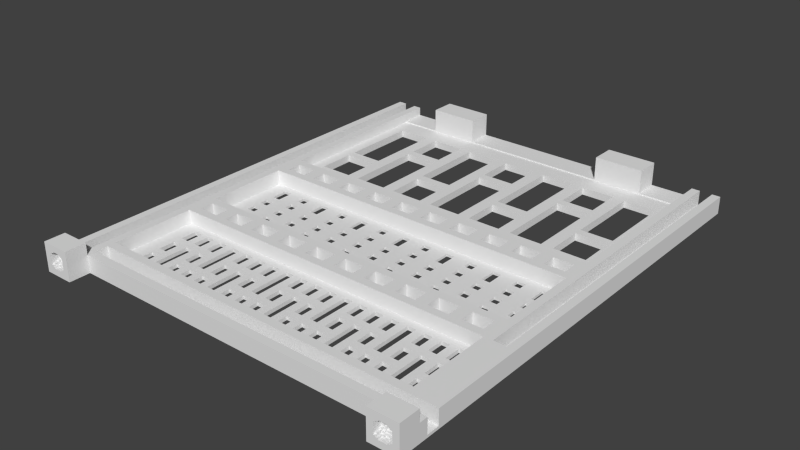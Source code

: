 # Source: back.blend  (saved by Blender 2.72.0; exported with 4.5.12 LTS)
import bpy
from mathutils import Matrix  # noqa: F401  (used for matrix-valued properties, if any)

bpy.ops.wm.read_factory_settings(use_empty=True)
scene = bpy.context.scene
scene.name = 'Scene'

# ---- collections
col_collection_1 = bpy.data.collections.new('Collection 1'); scene.collection.children.link(col_collection_1)

# ---- world
world_world = bpy.data.worlds.new('World'); scene.world = world_world
world_world.color = (0.05088, 0.05088, 0.05088)
world_world.use_sun_shadow = False
world_world.sun_shadow_jitter_overblur = 0.0
world_world.cycles.sampling_method = 'MANUAL'
world_world.cycles.sample_map_resolution = 256

# ---- meshes
me_plane = bpy.data.meshes.new('Plane')
me_plane.from_pydata([(-2.0, -6.0, 0.0), (5.0, -6.0, 0.0), (5.0, -1.0, 0.0), (-2.0, 107.0, 0.0), (5.0, 26.0, 0.0), (85.0, -1.0, 0.0), (92.0, 107.0, 0.0), (85.0, 6.0, 0.0), (5.0, 6.0, 0.0), (5.0, 33.5, 0.0), (85.0, 33.5, 0.0), (5.0, 53.5, 0.0), (85.0, 53.5, 0.0), (5.0, 61.0, 0.0), (85.0, 61.0, 0.0), (5.0, 101.0, 0.0), (85.0, 101.0, 0.0), (85.0, -6.0, 0.0), (92.0, -6.0, 0.0), (85.0, 26.0, 0.0), (0.0, 26.0, 0.6), (-2.0, 107.0, 0.6), (0.0, 107.0, 0.6), (3.0, 26.0, 0.6), (3.0, 107.0, 0.6), (5.0, 107.0, 2.1), (85.0, 107.0, 2.1), (87.0, 107.0, 0.6), (90.0, -1.0, 0.6), (90.0, 107.0, 0.6), (-2.0, 1.0, 0.6), (85.0, 1.0, 0.6), (-2.0, 4.0, 0.6), (85.0, 4.0, 0.6), (6.5, 28.0, 0.6), (11.5, 28.0, 0.6), (14.5, 28.0, 0.6), (19.5, 28.0, 0.6), (22.5, 28.0, 0.6), (27.5, 28.0, 0.6), (30.5, 28.0, 0.6), (35.5, 28.0, 0.6), (38.5, 28.0, 0.6), (43.5, 28.0, 0.6), (46.5, 28.0, 0.6), (51.5, 28.0, 0.6), (54.5, 28.0, 0.6), (59.5, 28.0, 0.6), (62.5, 28.0, 0.6), (67.5, 28.0, 0.6), (70.5, 28.0, 0.6), (75.5, 28.0, 0.6), (78.5, 28.0, 0.6), (83.5, 28.0, 0.6), (6.5, 31.5, 0.6), (11.5, 31.5, 0.6), (14.5, 31.5, 0.6), (19.5, 31.5, 0.6), (22.5, 31.5, 0.6), (27.5, 31.5, 0.6), (30.5, 31.5, 0.6), (35.5, 31.5, 0.6), (38.5, 31.5, 0.6), (43.5, 31.5, 0.6), (46.5, 31.5, 0.6), (51.5, 31.5, 0.6), (54.5, 31.5, 0.6), (59.5, 31.5, 0.6), (62.5, 31.5, 0.6), (67.5, 31.5, 0.6), (70.5, 31.5, 0.6), (75.5, 31.5, 0.6), (78.5, 31.5, 0.6), (83.5, 31.5, 0.6), (6.5, 55.5, 0.6), (11.5, 55.5, 0.6), (14.5, 55.5, 0.6), (19.5, 55.5, 0.6), (22.5, 55.5, 0.6), (27.5, 55.5, 0.6), (30.5, 55.5, 0.6), (35.5, 55.5, 0.6), (38.5, 55.5, 0.6), (43.5, 55.5, 0.6), (46.5, 55.5, 0.6), (51.5, 55.5, 0.6), (54.5, 55.5, 0.6), (59.5, 55.5, 0.6), (62.5, 55.5, 0.6), (67.5, 55.5, 0.6), (70.5, 55.5, 0.6), (75.5, 55.5, 0.6), (78.5, 55.5, 0.6), (83.5, 55.5, 0.6), (6.5, 59.0, 0.6), (11.5, 59.0, 0.6), (14.5, 59.0, 0.6), (19.5, 59.0, 0.6), (22.5, 59.0, 0.6), (27.5, 59.0, 0.6), (30.5, 59.0, 0.6), (35.5, 59.0, 0.6), (38.5, 59.0, 0.6), (43.5, 59.0, 0.6), (46.5, 59.0, 0.6), (51.5, 59.0, 0.6), (54.5, 59.0, 0.6), (59.5, 59.0, 0.6), (62.5, 59.0, 0.6), (67.5, 59.0, 0.6), (70.5, 59.0, 0.6), (75.5, 59.0, 0.6), (78.5, 59.0, 0.6), (83.5, 59.0, 0.6), (5.0, 101.0, 2.1), (85.0, 101.0, 2.1), (27.0, 107.0, 2.1), (27.0, 101.0, 2.1), (15.0, 107.0, 2.1), (15.0, 101.0, 2.1), (75.0, 107.0, 2.1), (75.0, 101.0, 2.1), (63.0, 107.0, 2.1), (63.0, 101.0, 2.1), (-2.0, -1.0, 4.2), (5.0, -1.0, 4.2), (92.0, -1.0, 4.2), (-2.348e-09, 26.0, 4.2), (-2.0, 107.0, 4.2), (-2.348e-09, 107.0, 4.2), (3.0, 26.0, 4.2), (5.0, 26.0, 4.2), (3.0, 107.0, 4.2), (5.0, 107.0, 4.2), (87.0, -1.0, 4.2), (85.0, 107.0, 4.2), (87.0, 107.0, 4.2), (90.0, -1.0, 4.2), (90.0, 107.0, 4.2), (92.0, 107.0, 4.2), (-2.0, 1.0, 4.2), (85.0, 1.0, 4.2), (-2.0, 4.0, 4.2), (85.0, 4.0, 4.2), (85.0, 6.0, 4.2), (5.0, 6.0, 4.2), (5.0, 33.5, 4.2), (85.0, 33.5, 4.2), (6.5, 28.0, 4.2), (11.5, 28.0, 4.2), (14.5, 28.0, 4.2), (19.5, 28.0, 4.2), (22.5, 28.0, 4.2), (27.5, 28.0, 4.2), (30.5, 28.0, 4.2), (35.5, 28.0, 4.2), (38.5, 28.0, 4.2), (43.5, 28.0, 4.2), (46.5, 28.0, 4.2), (51.5, 28.0, 4.2), (54.5, 28.0, 4.2), (59.5, 28.0, 4.2), (62.5, 28.0, 4.2), (67.5, 28.0, 4.2), (70.5, 28.0, 4.2), (75.5, 28.0, 4.2), (78.5, 28.0, 4.2), (83.5, 28.0, 4.2), (6.5, 31.5, 4.2), (11.5, 31.5, 4.2), (14.5, 31.5, 4.2), (19.5, 31.5, 4.2), (22.5, 31.5, 4.2), (27.5, 31.5, 4.2), (30.5, 31.5, 4.2), (35.5, 31.5, 4.2), (38.5, 31.5, 4.2), (43.5, 31.5, 4.2), (46.5, 31.5, 4.2), (51.5, 31.5, 4.2), (54.5, 31.5, 4.2), (59.5, 31.5, 4.2), (62.5, 31.5, 4.2), (67.5, 31.5, 4.2), (70.5, 31.5, 4.2), (75.5, 31.5, 4.2), (78.5, 31.5, 4.2), (83.5, 31.5, 4.2), (5.0, 53.5, 4.2), (85.0, 53.5, 4.2), (5.0, 61.0, 4.2), (85.0, 61.0, 4.2), (6.5, 55.5, 4.2), (11.5, 55.5, 4.2), (14.5, 55.5, 4.2), (19.5, 55.5, 4.2), (22.5, 55.5, 4.2), (27.5, 55.5, 4.2), (30.5, 55.5, 4.2), (35.5, 55.5, 4.2), (38.5, 55.5, 4.2), (43.5, 55.5, 4.2), (46.5, 55.5, 4.2), (51.5, 55.5, 4.2), (54.5, 55.5, 4.2), (59.5, 55.5, 4.2), (62.5, 55.5, 4.2), (67.5, 55.5, 4.2), (70.5, 55.5, 4.2), (75.5, 55.5, 4.2), (78.5, 55.5, 4.2), (83.5, 55.5, 4.2), (6.5, 59.0, 4.2), (11.5, 59.0, 4.2), (14.5, 59.0, 4.2), (19.5, 59.0, 4.2), (22.5, 59.0, 4.2), (27.5, 59.0, 4.2), (30.5, 59.0, 4.2), (35.5, 59.0, 4.2), (38.5, 59.0, 4.2), (43.5, 59.0, 4.2), (46.5, 59.0, 4.2), (51.5, 59.0, 4.2), (54.5, 59.0, 4.2), (59.5, 59.0, 4.2), (62.5, 59.0, 4.2), (67.5, 59.0, 4.2), (70.5, 59.0, 4.2), (75.5, 59.0, 4.2), (78.5, 59.0, 4.2), (83.5, 59.0, 4.2), (85.0, 26.0, 4.2), (-2.0, -6.0, 7.0), (5.0, -6.0, 7.0), (-2.0, -1.0, 7.0), (5.0, -1.0, 7.0), (92.0, -1.0, 7.0), (92.0, -6.0, 7.0), (17.0, 107.0, 2.7), (17.0, 102.0, 2.7), (20.0, 107.0, 2.7), (20.0, 102.0, 2.7), (22.0, 107.0, 2.7), (22.0, 102.0, 2.7), (25.0, 107.0, 2.7), (25.0, 102.0, 2.7), (65.0, 107.0, 2.7), (65.0, 102.0, 2.7), (68.0, 107.0, 2.7), (68.0, 102.0, 2.7), (70.0, 107.0, 2.7), (70.0, 102.0, 2.7), (73.0, 107.0, 2.7), (73.0, 102.0, 2.7), (17.0, 107.0, 5.7), (17.0, 102.0, 5.7), (20.0, 107.0, 5.7), (20.0, 102.0, 5.7), (22.0, 107.0, 5.7), (22.0, 102.0, 5.7), (25.0, 107.0, 5.7), (25.0, 102.0, 5.7), (65.0, 107.0, 5.7), (65.0, 102.0, 5.7), (68.0, 107.0, 5.7), (68.0, 102.0, 5.7), (70.0, 107.0, 5.7), (70.0, 102.0, 5.7), (73.0, 107.0, 5.7), (73.0, 102.0, 5.7), (27.0, 107.0, 7.8), (27.0, 101.0, 7.8), (15.0, 107.0, 7.8), (15.0, 101.0, 7.8), (75.0, 107.0, 7.8), (75.0, 101.0, 7.8), (63.0, 107.0, 7.8), (63.0, 101.0, 7.8), (87.0, -1.0, 0.6), (85.0, -1.0, 4.2), (85.0, -1.0, 7.0), (85.0, -6.0, 7.0), (90.0, -6.0, 1.826), (87.0, -6.0, 1.826), (90.5, -6.0, 2.13), (90.0, -6.0, 2.13), (87.0, -6.0, 2.13), (86.5, -6.0, 2.13), (90.5, -6.0, 4.87), (90.0, -6.0, 4.87), (87.0, -6.0, 4.87), (86.5, -6.0, 4.87), (90.0, -6.0, 5.174), (87.0, -6.0, 5.174), (89.5, -5.0, 1.522), (89.0, -5.0, 1.522), (88.0, -5.0, 1.522), (87.5, -5.0, 1.522), (89.5, -5.0, 1.826), (89.0, -5.0, 1.826), (88.0, -5.0, 1.826), (87.5, -5.0, 1.826), (90.5, -5.5, 2.13), (90.0, -5.5, 2.13), (87.0, -5.5, 2.13), (86.5, -5.5, 2.13), (90.5, -5.5, 2.435), (90.0, -5.5, 2.435), (87.0, -5.5, 2.435), (86.5, -5.5, 2.435), (90.5, -4.5, 2.739), (87.0, -5.5, 4.565), (86.5, -5.5, 4.565), (87.0, -5.5, 4.87), (86.5, -5.5, 4.87), (89.5, -5.0, 5.174), (89.0, -5.0, 5.174), (88.0, -5.0, 5.174), (87.5, -5.0, 5.174), (89.5, -5.0, 5.478), (89.0, -5.0, 5.478), (88.0, -5.0, 5.478), (87.5, -5.0, 5.478), (89.5, -3.0, 2.739), (87.5, -3.0, 2.739), (89.5, -3.0, 4.261), (87.5, -3.0, 4.261), (89.5, -3.5, 2.13), (87.5, -3.5, 2.13), (90.0, -3.5, 2.739), (89.5, -3.5, 2.739), (87.5, -3.5, 2.739), (87.0, -3.5, 2.739), (90.0, -3.5, 4.261), (89.5, -3.5, 4.261), (87.5, -3.5, 4.261), (87.0, -3.5, 4.261), (89.5, -3.5, 4.87), (87.5, -3.5, 4.87), (89.5, -4.0, 1.826), (87.5, -4.0, 1.826), (90.0, -4.0, 2.13), (89.5, -4.0, 2.13), (87.5, -4.0, 2.13), (87.0, -4.0, 2.13), (90.5, -4.0, 2.739), (90.0, -4.0, 2.739), (89.5, -4.0, 2.739), (87.5, -4.0, 2.739), (87.0, -4.0, 2.739), (86.5, -4.0, 2.739), (90.5, -4.0, 4.261), (90.0, -4.0, 4.261), (89.5, -4.0, 4.261), (87.5, -4.0, 4.261), (87.0, -4.0, 4.261), (86.5, -4.0, 4.261), (90.0, -4.0, 4.87), (89.5, -4.0, 4.87), (87.5, -4.0, 4.87), (87.0, -4.0, 4.87), (89.5, -4.0, 5.174), (87.5, -4.0, 5.174), (90.5, -4.5, 4.261), (90.5, -5.5, 4.565), (90.0, -5.5, 4.565), (90.5, -5.5, 4.87), (90.0, -5.5, 4.87), (90.0, -4.5, 1.826), (89.5, -4.5, 1.826), (87.5, -4.5, 1.826), (87.0, -4.5, 1.826), (90.0, -4.5, 2.13), (89.5, -4.5, 2.13), (87.5, -4.5, 2.13), (87.0, -4.5, 2.13), (90.5, -4.5, 2.435), (90.0, -4.5, 2.435), (87.0, -4.5, 2.435), (86.5, -4.5, 2.435), (90.0, -4.5, 2.739), (87.0, -4.5, 2.739), (86.5, -4.5, 2.739), (87.0, -4.5, 4.261), (86.5, -4.5, 4.261), (87.0, -4.5, 4.565), (86.5, -4.5, 4.565), (90.0, -4.5, 4.87), (89.5, -4.5, 4.87), (87.5, -4.5, 4.87), (87.0, -4.5, 4.87), (90.0, -4.5, 5.174), (89.5, -4.5, 5.174), (87.5, -4.5, 5.174), (87.0, -4.5, 5.174), (90.0, -4.5, 4.261), (90.5, -4.5, 4.565), (90.0, -4.5, 4.565), (89.0, -4.5, 1.522), (88.0, -4.5, 1.522), (89.0, -4.5, 1.826), (88.0, -4.5, 1.826), (89.0, -4.5, 5.174), (88.0, -4.5, 5.174), (89.0, -4.5, 5.478), (88.0, -4.5, 5.478), (89.5, -6.0, 1.522), (87.5, -6.0, 1.522), (89.5, -6.0, 1.826), (87.5, -6.0, 1.826), (89.5, -6.0, 5.174), (87.5, -6.0, 5.174), (89.5, -6.0, 5.478), (87.5, -6.0, 5.478), (3.0, -6.0, 1.826), (0.0, -6.0, 1.826), (3.5, -6.0, 2.13), (3.0, -6.0, 2.13), (0.0, -6.0, 2.13), (-0.5, -6.0, 2.13), (3.5, -6.0, 4.87), (3.0, -6.0, 4.87), (0.0, -6.0, 4.87), (-0.5, -6.0, 4.87), (3.0, -6.0, 5.174), (0.0, -6.0, 5.174), (2.5, -5.0, 1.522), (2.0, -5.0, 1.522), (1.0, -5.0, 1.522), (0.5, -5.0, 1.522), (2.5, -5.0, 1.826), (2.0, -5.0, 1.826), (1.0, -5.0, 1.826), (0.5, -5.0, 1.826), (3.5, -5.5, 2.13), (3.0, -5.5, 2.13), (0.0, -5.5, 2.13), (-0.5, -5.5, 2.13), (3.5, -5.5, 2.435), (3.0, -5.5, 2.435), (0.0, -5.5, 2.435), (-0.5, -5.5, 2.435), (3.5, -4.5, 2.739), (0.0, -5.5, 4.565), (-0.5, -5.5, 4.565), (0.0, -5.5, 4.87), (-0.5, -5.5, 4.87), (2.5, -5.0, 5.174), (2.0, -5.0, 5.174), (1.0, -5.0, 5.174), (0.5, -5.0, 5.174), (2.5, -5.0, 5.478), (2.0, -5.0, 5.478), (1.0, -5.0, 5.478), (0.5, -5.0, 5.478), (2.5, -3.0, 2.739), (0.5, -3.0, 2.739), (2.5, -3.0, 4.261), (0.5, -3.0, 4.261), (2.5, -3.5, 2.13), (0.5, -3.5, 2.13), (3.0, -3.5, 2.739), (2.5, -3.5, 2.739), (0.5, -3.5, 2.739), (0.0, -3.5, 2.739), (3.0, -3.5, 4.261), (2.5, -3.5, 4.261), (0.5, -3.5, 4.261), (0.0, -3.5, 4.261), (2.5, -3.5, 4.87), (0.5, -3.5, 4.87), (2.5, -4.0, 1.826), (0.5, -4.0, 1.826), (3.0, -4.0, 2.13), (2.5, -4.0, 2.13), (0.5, -4.0, 2.13), (0.0, -4.0, 2.13), (3.5, -4.0, 2.739), (3.0, -4.0, 2.739), (2.5, -4.0, 2.739), (0.5, -4.0, 2.739), (0.0, -4.0, 2.739), (-0.5, -4.0, 2.739), (3.5, -4.0, 4.261), (3.0, -4.0, 4.261), (2.5, -4.0, 4.261), (0.5, -4.0, 4.261), (0.0, -4.0, 4.261), (-0.5, -4.0, 4.261), (3.0, -4.0, 4.87), (2.5, -4.0, 4.87), (0.5, -4.0, 4.87), (0.0, -4.0, 4.87), (2.5, -4.0, 5.174), (0.5, -4.0, 5.174), (3.5, -4.5, 4.261), (3.5, -5.5, 4.565), (3.0, -5.5, 4.565), (3.5, -5.5, 4.87), (3.0, -5.5, 4.87), (3.0, -4.5, 1.826), (2.5, -4.5, 1.826), (0.5, -4.5, 1.826), (0.0, -4.5, 1.826), (3.0, -4.5, 2.13), (2.5, -4.5, 2.13), (0.5, -4.5, 2.13), (0.0, -4.5, 2.13), (3.5, -4.5, 2.435), (3.0, -4.5, 2.435), (0.0, -4.5, 2.435), (-0.5, -4.5, 2.435), (3.0, -4.5, 2.739), (0.0, -4.5, 2.739), (-0.5, -4.5, 2.739), (0.0, -4.5, 4.261), (-0.5, -4.5, 4.261), (0.0, -4.5, 4.565), (-0.5, -4.5, 4.565), (3.0, -4.5, 4.87), (2.5, -4.5, 4.87), (0.5, -4.5, 4.87), (0.0, -4.5, 4.87), (3.0, -4.5, 5.174), (2.5, -4.5, 5.174), (0.5, -4.5, 5.174), (0.0, -4.5, 5.174), (3.0, -4.5, 4.261), (3.5, -4.5, 4.565), (3.0, -4.5, 4.565), (2.0, -4.5, 1.522), (1.0, -4.5, 1.522), (2.0, -4.5, 1.826), (1.0, -4.5, 1.826), (2.0, -4.5, 5.174), (1.0, -4.5, 5.174), (2.0, -4.5, 5.478), (1.0, -4.5, 5.478), (2.5, -6.0, 1.522), (0.5, -6.0, 1.522), (2.5, -6.0, 1.826), (0.5, -6.0, 1.826), (2.5, -6.0, 5.174), (0.5, -6.0, 5.174), (2.5, -6.0, 5.478), (0.5, -6.0, 5.478), (15.0, 43.5, 0.0), (25.0, 43.5, 0.0), (45.0, 43.5, 0.0), (55.0, 43.5, 0.0), (75.0, 43.5, 0.0), (65.0, 16.0, 0.0), (55.0, 16.0, 0.0), (5.0, 66.0, 0.0), (85.0, 66.0, 0.0), (5.0, 96.0, 0.0), (85.0, 96.0, 0.0), (8.0, 66.0, 0.0), (82.0, 66.0, 0.0), (74.0, 66.0, 0.0), (71.0, 66.0, 0.0), (63.0, 66.0, 0.0), (60.0, 66.0, 0.0), (52.0, 66.0, 0.0), (49.0, 66.0, 0.0), (41.0, 66.0, 0.0), (38.0, 66.0, 0.0), (30.0, 66.0, 0.0), (27.0, 66.0, 0.0), (19.0, 66.0, 0.0), (16.0, 66.0, 0.0), (8.0, 96.0, 0.0), (82.0, 96.0, 0.0), (74.0, 96.0, 0.0), (71.0, 96.0, 0.0), (63.0, 96.0, 0.0), (60.0, 96.0, 0.0), (52.0, 96.0, 0.0), (49.0, 96.0, 0.0), (41.0, 96.0, 0.0), (38.0, 96.0, 0.0), (30.0, 96.0, 0.0), (27.0, 96.0, 0.0), (19.0, 96.0, 0.0), (16.0, 96.0, 0.0), (82.0, 75.0, 0.0), (74.0, 75.0, 0.0), (71.0, 87.0, 0.0), (60.0, 75.0, 0.0), (63.0, 87.0, 0.0), (52.0, 75.0, 0.0), (49.0, 87.0, 0.0), (38.0, 75.0, 0.0), (41.0, 87.0, 0.0), (30.0, 75.0, 0.0), (27.0, 87.0, 0.0), (16.0, 75.0, 0.0), (19.0, 87.0, 0.0), (8.0, 77.0, 0.0), (82.0, 77.0, 0.0), (74.0, 77.0, 0.0), (71.0, 85.0, 0.0), (60.0, 77.0, 0.0), (63.0, 85.0, 0.0), (52.0, 77.0, 0.0), (49.0, 85.0, 0.0), (38.0, 77.0, 0.0), (41.0, 85.0, 0.0), (30.0, 77.0, 0.0), (27.0, 85.0, 0.0), (16.0, 77.0, 0.0), (19.0, 85.0, 0.0), (8.0, 75.0, 0.0), (15.0, 45.5, 0.0), (15.0, 47.5, 0.0), (15.0, 49.5, 0.0), (15.0, 51.5, 0.0), (25.0, 45.5, 0.0), (25.0, 47.5, 0.0), (25.0, 49.5, 0.0), (25.0, 51.5, 0.0), (45.0, 45.5, 0.0), (45.0, 47.5, 0.0), (45.0, 51.5, 0.0), (55.0, 45.5, 0.0), (55.0, 47.5, 0.0), (55.0, 49.5, 0.0), (55.0, 51.5, 0.0), (75.0, 45.5, 0.0), (75.0, 47.5, 0.0), (75.0, 49.5, 0.0), (75.0, 51.5, 0.0), (75.0, 35.5, 0.0), (75.0, 39.5, 0.0), (75.0, 41.5, 0.0), (55.0, 35.5, 0.0), (55.0, 37.5, 0.0), (55.0, 39.5, 0.0), (55.0, 41.5, 0.0), (45.0, 35.5, 0.0), (45.0, 37.5, 0.0), (45.0, 39.5, 0.0), (45.0, 41.5, 0.0), (25.0, 35.5, 0.0), (25.0, 39.5, 0.0), (25.0, 41.5, 0.0), (15.0, 35.5, 0.0), (15.0, 39.5, 0.0), (15.0, 41.5, 0.0), (85.0, 47.5, 0.0), (79.0, 43.5, 0.0), (81.0, 43.5, 0.0), (7.0, 43.5, 0.0), (9.0, 43.5, 0.0), (13.0, 43.5, 0.0), (19.0, 43.5, 0.0), (21.0, 43.5, 0.0), (27.0, 43.5, 0.0), (31.0, 43.5, 0.0), (33.0, 43.5, 0.0), (37.0, 43.5, 0.0), (39.0, 43.5, 0.0), (43.0, 43.5, 0.0), (49.0, 43.5, 0.0), (51.0, 43.5, 0.0), (57.0, 43.5, 0.0), (61.0, 43.5, 0.0), (63.0, 43.5, 0.0), (67.0, 43.5, 0.0), (69.0, 43.5, 0.0), (73.0, 43.5, 0.0), (79.0, 41.5, 0.0), (81.0, 41.5, 0.0), (79.0, 39.5, 0.0), (81.0, 39.5, 0.0), (79.0, 37.5, 0.0), (81.0, 37.5, 0.0), (79.0, 35.5, 0.0), (81.0, 35.5, 0.0), (49.0, 51.5, 0.0), (51.0, 51.5, 0.0), (49.0, 49.5, 0.0), (51.0, 49.5, 0.0), (49.0, 47.5, 0.0), (51.0, 47.5, 0.0), (49.0, 45.5, 0.0), (51.0, 45.5, 0.0), (79.0, 51.5, 0.0), (81.0, 51.5, 0.0), (81.0, 49.5, 0.0), (79.0, 47.5, 0.0), (81.0, 47.5, 0.0), (79.0, 45.5, 0.0), (81.0, 45.5, 0.0), (7.0, 41.5, 0.0), (9.0, 41.5, 0.0), (13.0, 41.5, 0.0), (7.0, 39.5, 0.0), (9.0, 39.5, 0.0), (13.0, 39.5, 0.0), (7.0, 37.5, 0.0), (9.0, 37.5, 0.0), (7.0, 35.5, 0.0), (9.0, 35.5, 0.0), (13.0, 35.5, 0.0), (19.0, 41.5, 0.0), (21.0, 41.5, 0.0), (19.0, 39.5, 0.0), (21.0, 39.5, 0.0), (19.0, 37.5, 0.0), (21.0, 37.5, 0.0), (19.0, 35.5, 0.0), (21.0, 35.5, 0.0), (27.0, 41.5, 0.0), (31.0, 41.5, 0.0), (33.0, 41.5, 0.0), (27.0, 39.5, 0.0), (31.0, 39.5, 0.0), (33.0, 39.5, 0.0), (27.0, 37.5, 0.0), (31.0, 37.5, 0.0), (33.0, 37.5, 0.0), (27.0, 35.5, 0.0), (31.0, 35.5, 0.0), (33.0, 35.5, 0.0), (37.0, 41.5, 0.0), (39.0, 41.5, 0.0), (43.0, 41.5, 0.0), (37.0, 39.5, 0.0), (39.0, 39.5, 0.0), (43.0, 39.5, 0.0), (43.0, 37.5, 0.0), (37.0, 35.5, 0.0), (39.0, 35.5, 0.0), (43.0, 35.5, 0.0), (49.0, 41.5, 0.0), (51.0, 41.5, 0.0), (49.0, 39.5, 0.0), (51.0, 39.5, 0.0), (49.0, 37.5, 0.0), (49.0, 35.5, 0.0), (51.0, 35.5, 0.0), (57.0, 41.5, 0.0), (61.0, 41.5, 0.0), (63.0, 41.5, 0.0), (57.0, 39.5, 0.0), (61.0, 39.5, 0.0), (63.0, 39.5, 0.0), (57.0, 37.5, 0.0), (57.0, 35.5, 0.0), (61.0, 35.5, 0.0), (63.0, 35.5, 0.0), (67.0, 41.5, 0.0), (69.0, 41.5, 0.0), (73.0, 41.5, 0.0), (67.0, 39.5, 0.0), (69.0, 39.5, 0.0), (73.0, 39.5, 0.0), (67.0, 37.5, 0.0), (69.0, 37.5, 0.0), (67.0, 35.5, 0.0), (69.0, 35.5, 0.0), (73.0, 35.5, 0.0), (67.0, 51.5, 0.0), (69.0, 51.5, 0.0), (73.0, 51.5, 0.0), (67.0, 49.5, 0.0), (73.0, 49.5, 0.0), (67.0, 47.5, 0.0), (69.0, 47.5, 0.0), (73.0, 47.5, 0.0), (67.0, 45.5, 0.0), (69.0, 45.5, 0.0), (73.0, 45.5, 0.0), (57.0, 51.5, 0.0), (61.0, 51.5, 0.0), (63.0, 51.5, 0.0), (61.0, 49.5, 0.0), (63.0, 49.5, 0.0), (57.0, 47.5, 0.0), (61.0, 47.5, 0.0), (63.0, 47.5, 0.0), (57.0, 45.5, 0.0), (61.0, 45.5, 0.0), (63.0, 45.5, 0.0), (37.0, 51.5, 0.0), (39.0, 51.5, 0.0), (43.0, 51.5, 0.0), (37.0, 49.5, 0.0), (39.0, 49.5, 0.0), (37.0, 47.5, 0.0), (39.0, 47.5, 0.0), (43.0, 47.5, 0.0), (37.0, 45.5, 0.0), (39.0, 45.5, 0.0), (43.0, 45.5, 0.0), (27.0, 51.5, 0.0), (31.0, 51.5, 0.0), (33.0, 51.5, 0.0), (27.0, 49.5, 0.0), (33.0, 49.5, 0.0), (27.0, 47.5, 0.0), (31.0, 47.5, 0.0), (33.0, 47.5, 0.0), (27.0, 45.5, 0.0), (31.0, 45.5, 0.0), (33.0, 45.5, 0.0), (19.0, 51.5, 0.0), (21.0, 51.5, 0.0), (19.0, 47.5, 0.0), (21.0, 47.5, 0.0), (19.0, 45.5, 0.0), (21.0, 45.5, 0.0), (7.0, 51.5, 0.0), (9.0, 51.5, 0.0), (13.0, 51.5, 0.0), (9.0, 49.5, 0.0), (13.0, 49.5, 0.0), (7.0, 47.5, 0.0), (9.0, 47.5, 0.0), (13.0, 47.5, 0.0), (7.0, 45.5, 0.0), (9.0, 45.5, 0.0), (13.0, 45.5, 0.0), (5.0, 8.0, 0.0), (85.0, 20.0, 0.0), (79.0, 6.0, 0.0), (7.0, 26.0, 0.0), (75.0, 8.0, 0.0), (65.0, 14.0, 0.0), (65.0, 12.0, 0.0), (65.0, 8.0, 0.0), (55.0, 14.0, 0.0), (55.0, 12.0, 0.0), (55.0, 8.0, 0.0), (45.0, 8.0, 0.0), (35.0, 14.0, 0.0), (35.0, 12.0, 0.0), (35.0, 8.0, 0.0), (25.0, 14.0, 0.0), (25.0, 12.0, 0.0), (25.0, 8.0, 0.0), (15.0, 14.0, 0.0), (15.0, 12.0, 0.0), (15.0, 8.0, 0.0), (55.0, 24.0, 0.0), (55.0, 22.0, 0.0), (55.0, 20.0, 0.0), (55.0, 18.0, 0.0), (65.0, 24.0, 0.0), (65.0, 22.0, 0.0), (65.0, 20.0, 0.0), (65.0, 18.0, 0.0), (75.0, 24.0, 0.0), (75.0, 22.0, 0.0), (75.0, 20.0, 0.0), (75.0, 18.0, 0.0), (5.0, 18.0, 0.0), (45.0, 24.0, 0.0), (45.0, 22.0, 0.0), (45.0, 20.0, 0.0), (45.0, 18.0, 0.0), (35.0, 24.0, 0.0), (25.0, 24.0, 0.0), (25.0, 20.0, 0.0), (25.0, 18.0, 0.0), (15.0, 24.0, 0.0), (15.0, 22.0, 0.0), (15.0, 20.0, 0.0), (15.0, 18.0, 0.0), (79.0, 16.0, 0.0), (77.0, 16.0, 0.0), (71.0, 16.0, 0.0), (69.0, 16.0, 0.0), (67.0, 16.0, 0.0), (53.0, 16.0, 0.0), (13.0, 18.0, 0.0), (11.0, 18.0, 0.0), (9.0, 18.0, 0.0), (7.0, 18.0, 0.0), (13.0, 20.0, 0.0), (11.0, 20.0, 0.0), (9.0, 20.0, 0.0), (7.0, 20.0, 0.0), (13.0, 22.0, 0.0), (13.0, 24.0, 0.0), (11.0, 24.0, 0.0), (9.0, 24.0, 0.0), (7.0, 24.0, 0.0), (81.0, 18.0, 0.0), (79.0, 18.0, 0.0), (77.0, 18.0, 0.0), (81.0, 20.0, 0.0), (79.0, 20.0, 0.0), (77.0, 20.0, 0.0), (81.0, 24.0, 0.0), (79.0, 24.0, 0.0), (77.0, 24.0, 0.0), (73.0, 18.0, 0.0), (71.0, 18.0, 0.0), (69.0, 18.0, 0.0), (73.0, 20.0, 0.0), (71.0, 20.0, 0.0), (73.0, 22.0, 0.0), (71.0, 22.0, 0.0), (69.0, 22.0, 0.0), (67.0, 22.0, 0.0), (73.0, 24.0, 0.0), (71.0, 24.0, 0.0), (69.0, 24.0, 0.0), (67.0, 24.0, 0.0), (63.0, 18.0, 0.0), (61.0, 18.0, 0.0), (59.0, 18.0, 0.0), (57.0, 18.0, 0.0), (63.0, 20.0, 0.0), (61.0, 20.0, 0.0), (59.0, 20.0, 0.0), (57.0, 20.0, 0.0), (59.0, 22.0, 0.0), (57.0, 22.0, 0.0), (63.0, 24.0, 0.0), (61.0, 24.0, 0.0), (59.0, 24.0, 0.0), (57.0, 24.0, 0.0), (49.0, 18.0, 0.0), (47.0, 18.0, 0.0), (49.0, 20.0, 0.0), (47.0, 20.0, 0.0), (53.0, 22.0, 0.0), (47.0, 22.0, 0.0), (53.0, 24.0, 0.0), (51.0, 24.0, 0.0), (49.0, 24.0, 0.0), (47.0, 24.0, 0.0), (43.0, 18.0, 0.0), (41.0, 18.0, 0.0), (39.0, 18.0, 0.0), (43.0, 20.0, 0.0), (41.0, 20.0, 0.0), (39.0, 20.0, 0.0), (37.0, 20.0, 0.0), (43.0, 24.0, 0.0), (41.0, 24.0, 0.0), (39.0, 24.0, 0.0), (37.0, 24.0, 0.0), (33.0, 18.0, 0.0), (31.0, 18.0, 0.0), (29.0, 18.0, 0.0), (27.0, 18.0, 0.0), (33.0, 20.0, 0.0), (31.0, 20.0, 0.0), (29.0, 20.0, 0.0), (27.0, 20.0, 0.0), (31.0, 22.0, 0.0), (29.0, 22.0, 0.0), (33.0, 24.0, 0.0), (31.0, 24.0, 0.0), (29.0, 24.0, 0.0), (27.0, 24.0, 0.0), (23.0, 18.0, 0.0), (19.0, 18.0, 0.0), (17.0, 18.0, 0.0), (23.0, 20.0, 0.0), (17.0, 20.0, 0.0), (23.0, 24.0, 0.0), (21.0, 24.0, 0.0), (19.0, 24.0, 0.0), (17.0, 24.0, 0.0), (43.0, 8.0, 0.0), (41.0, 8.0, 0.0), (39.0, 8.0, 0.0), (37.0, 8.0, 0.0), (41.0, 12.0, 0.0), (39.0, 12.0, 0.0), (37.0, 12.0, 0.0), (41.0, 14.0, 0.0), (39.0, 14.0, 0.0), (37.0, 14.0, 0.0), (53.0, 8.0, 0.0), (51.0, 8.0, 0.0), (49.0, 8.0, 0.0), (47.0, 8.0, 0.0), (53.0, 12.0, 0.0), (51.0, 12.0, 0.0), (49.0, 12.0, 0.0), (47.0, 12.0, 0.0), (53.0, 14.0, 0.0), (51.0, 14.0, 0.0), (49.0, 14.0, 0.0), (47.0, 14.0, 0.0), (63.0, 8.0, 0.0), (61.0, 8.0, 0.0), (59.0, 8.0, 0.0), (57.0, 8.0, 0.0), (63.0, 10.0, 0.0), (61.0, 10.0, 0.0), (63.0, 12.0, 0.0), (57.0, 12.0, 0.0), (63.0, 14.0, 0.0), (57.0, 14.0, 0.0), (73.0, 8.0, 0.0), (71.0, 8.0, 0.0), (69.0, 8.0, 0.0), (67.0, 8.0, 0.0), (73.0, 12.0, 0.0), (71.0, 12.0, 0.0), (69.0, 12.0, 0.0), (67.0, 12.0, 0.0), (73.0, 14.0, 0.0), (71.0, 14.0, 0.0), (69.0, 14.0, 0.0), (67.0, 14.0, 0.0), (81.0, 8.0, 0.0), (79.0, 8.0, 0.0), (77.0, 8.0, 0.0), (81.0, 12.0, 0.0), (79.0, 12.0, 0.0), (81.0, 14.0, 0.0), (79.0, 14.0, 0.0), (13.0, 8.0, 0.0), (11.0, 8.0, 0.0), (9.0, 8.0, 0.0), (7.0, 8.0, 0.0), (9.0, 12.0, 0.0), (7.0, 12.0, 0.0), (9.0, 14.0, 0.0), (7.0, 14.0, 0.0), (33.0, 8.0, 0.0), (31.0, 8.0, 0.0), (29.0, 8.0, 0.0), (27.0, 8.0, 0.0), (33.0, 12.0, 0.0), (31.0, 12.0, 0.0), (33.0, 14.0, 0.0), (31.0, 14.0, 0.0), (23.0, 8.0, 0.0), (21.0, 8.0, 0.0), (19.0, 8.0, 0.0), (17.0, 8.0, 0.0), (19.0, 10.0, 0.0), (17.0, 10.0, 0.0), (23.0, 12.0, 0.0), (21.0, 12.0, 0.0), (19.0, 12.0, 0.0), (17.0, 12.0, 0.0), (23.0, 14.0, 0.0), (21.0, 14.0, 0.0), (19.0, 14.0, 0.0), (17.0, 14.0, 0.0), (5.0, 26.0, 0.9), (85.0, 6.0, 0.9), (5.0, 6.0, 0.9), (85.0, 26.0, 0.9), (45.0, 26.0, 0.9), (55.0, 26.0, 0.9), (65.0, 16.0, 0.9), (55.0, 16.0, 0.9), (5.0, 8.0, 0.9), (85.0, 20.0, 0.9), (79.0, 6.0, 0.9), (7.0, 26.0, 0.9), (37.0, 26.0, 0.9), (51.0, 26.0, 0.9), (73.0, 26.0, 0.9), (75.0, 8.0, 0.9), (65.0, 14.0, 0.9), (65.0, 12.0, 0.9), (65.0, 8.0, 0.9), (55.0, 14.0, 0.9), (55.0, 12.0, 0.9), (55.0, 8.0, 0.9), (45.0, 8.0, 0.9), (35.0, 14.0, 0.9), (35.0, 12.0, 0.9), (35.0, 8.0, 0.9), (25.0, 14.0, 0.9), (25.0, 12.0, 0.9), (25.0, 8.0, 0.9), (15.0, 14.0, 0.9), (15.0, 12.0, 0.9), (15.0, 8.0, 0.9), (55.0, 24.0, 0.9), (55.0, 22.0, 0.9), (55.0, 20.0, 0.9), (55.0, 18.0, 0.9), (65.0, 24.0, 0.9), (65.0, 22.0, 0.9), (65.0, 20.0, 0.9), (65.0, 18.0, 0.9), (75.0, 24.0, 0.9), (75.0, 22.0, 0.9), (75.0, 20.0, 0.9), (75.0, 18.0, 0.9), (5.0, 18.0, 0.9), (45.0, 24.0, 0.9), (45.0, 22.0, 0.9), (45.0, 20.0, 0.9), (45.0, 18.0, 0.9), (35.0, 24.0, 0.9), (25.0, 24.0, 0.9), (25.0, 20.0, 0.9), (25.0, 18.0, 0.9), (15.0, 24.0, 0.9), (15.0, 22.0, 0.9), (15.0, 20.0, 0.9), (15.0, 18.0, 0.9), (79.0, 16.0, 0.9), (77.0, 16.0, 0.9), (71.0, 16.0, 0.9), (69.0, 16.0, 0.9), (67.0, 16.0, 0.9), (53.0, 16.0, 0.9), (13.0, 18.0, 0.9), (11.0, 18.0, 0.9), (9.0, 18.0, 0.9), (7.0, 18.0, 0.9), (13.0, 20.0, 0.9), (11.0, 20.0, 0.9), (9.0, 20.0, 0.9), (7.0, 20.0, 0.9), (13.0, 22.0, 0.9), (13.0, 24.0, 0.9), (11.0, 24.0, 0.9), (9.0, 24.0, 0.9), (7.0, 24.0, 0.9), (81.0, 18.0, 0.9), (79.0, 18.0, 0.9), (77.0, 18.0, 0.9), (81.0, 20.0, 0.9), (79.0, 20.0, 0.9), (77.0, 20.0, 0.9), (81.0, 24.0, 0.9), (79.0, 24.0, 0.9), (77.0, 24.0, 0.9), (73.0, 18.0, 0.9), (71.0, 18.0, 0.9), (69.0, 18.0, 0.9), (73.0, 20.0, 0.9), (71.0, 20.0, 0.9), (73.0, 22.0, 0.9), (71.0, 22.0, 0.9), (69.0, 22.0, 0.9), (67.0, 22.0, 0.9), (73.0, 24.0, 0.9), (71.0, 24.0, 0.9), (69.0, 24.0, 0.9), (67.0, 24.0, 0.9), (63.0, 18.0, 0.9), (61.0, 18.0, 0.9), (59.0, 18.0, 0.9), (57.0, 18.0, 0.9), (63.0, 20.0, 0.9), (61.0, 20.0, 0.9), (59.0, 20.0, 0.9), (57.0, 20.0, 0.9), (59.0, 22.0, 0.9), (57.0, 22.0, 0.9), (63.0, 24.0, 0.9), (61.0, 24.0, 0.9), (59.0, 24.0, 0.9), (57.0, 24.0, 0.9), (49.0, 18.0, 0.9), (47.0, 18.0, 0.9), (49.0, 20.0, 0.9), (47.0, 20.0, 0.9), (53.0, 22.0, 0.9), (47.0, 22.0, 0.9), (53.0, 24.0, 0.9), (51.0, 24.0, 0.9), (49.0, 24.0, 0.9), (47.0, 24.0, 0.9), (43.0, 18.0, 0.9), (41.0, 18.0, 0.9), (39.0, 18.0, 0.9), (43.0, 20.0, 0.9), (41.0, 20.0, 0.9), (39.0, 20.0, 0.9), (37.0, 20.0, 0.9), (43.0, 24.0, 0.9), (41.0, 24.0, 0.9), (39.0, 24.0, 0.9), (37.0, 24.0, 0.9), (33.0, 18.0, 0.9), (31.0, 18.0, 0.9), (29.0, 18.0, 0.9), (27.0, 18.0, 0.9), (33.0, 20.0, 0.9), (31.0, 20.0, 0.9), (29.0, 20.0, 0.9), (27.0, 20.0, 0.9), (31.0, 22.0, 0.9), (29.0, 22.0, 0.9), (33.0, 24.0, 0.9), (31.0, 24.0, 0.9), (29.0, 24.0, 0.9), (27.0, 24.0, 0.9), (23.0, 18.0, 0.9), (19.0, 18.0, 0.9), (17.0, 18.0, 0.9), (23.0, 20.0, 0.9), (17.0, 20.0, 0.9), (23.0, 24.0, 0.9), (21.0, 24.0, 0.9), (19.0, 24.0, 0.9), (17.0, 24.0, 0.9), (43.0, 8.0, 0.9), (41.0, 8.0, 0.9), (39.0, 8.0, 0.9), (37.0, 8.0, 0.9), (41.0, 12.0, 0.9), (39.0, 12.0, 0.9), (37.0, 12.0, 0.9), (41.0, 14.0, 0.9), (39.0, 14.0, 0.9), (37.0, 14.0, 0.9), (53.0, 8.0, 0.9), (51.0, 8.0, 0.9), (49.0, 8.0, 0.9), (47.0, 8.0, 0.9), (53.0, 12.0, 0.9), (51.0, 12.0, 0.9), (49.0, 12.0, 0.9), (47.0, 12.0, 0.9), (53.0, 14.0, 0.9), (51.0, 14.0, 0.9), (49.0, 14.0, 0.9), (47.0, 14.0, 0.9), (63.0, 8.0, 0.9), (61.0, 8.0, 0.9), (59.0, 8.0, 0.9), (57.0, 8.0, 0.9), (63.0, 10.0, 0.9), (61.0, 10.0, 0.9), (63.0, 12.0, 0.9), (57.0, 12.0, 0.9), (63.0, 14.0, 0.9), (57.0, 14.0, 0.9), (73.0, 8.0, 0.9), (71.0, 8.0, 0.9), (69.0, 8.0, 0.9), (67.0, 8.0, 0.9), (73.0, 12.0, 0.9), (71.0, 12.0, 0.9), (69.0, 12.0, 0.9), (67.0, 12.0, 0.9), (73.0, 14.0, 0.9), (71.0, 14.0, 0.9), (69.0, 14.0, 0.9), (67.0, 14.0, 0.9), (81.0, 8.0, 0.9), (79.0, 8.0, 0.9), (77.0, 8.0, 0.9), (81.0, 12.0, 0.9), (79.0, 12.0, 0.9), (81.0, 14.0, 0.9), (79.0, 14.0, 0.9), (13.0, 8.0, 0.9), (11.0, 8.0, 0.9), (9.0, 8.0, 0.9), (7.0, 8.0, 0.9), (9.0, 12.0, 0.9), (7.0, 12.0, 0.9), (9.0, 14.0, 0.9), (7.0, 14.0, 0.9), (33.0, 8.0, 0.9), (31.0, 8.0, 0.9), (29.0, 8.0, 0.9), (27.0, 8.0, 0.9), (33.0, 12.0, 0.9), (31.0, 12.0, 0.9), (33.0, 14.0, 0.9), (31.0, 14.0, 0.9), (23.0, 8.0, 0.9), (21.0, 8.0, 0.9), (19.0, 8.0, 0.9), (17.0, 8.0, 0.9), (19.0, 10.0, 0.9), (17.0, 10.0, 0.9), (23.0, 12.0, 0.9), (21.0, 12.0, 0.9), (19.0, 12.0, 0.9), (17.0, 12.0, 0.9), (23.0, 14.0, 0.9), (21.0, 14.0, 0.9), (19.0, 14.0, 0.9), (17.0, 14.0, 0.9), (45.0, 26.0, 0.0), (55.0, 26.0, 0.0), (37.0, 26.0, 0.0), (51.0, 26.0, 0.0), (73.0, 26.0, 0.0), (5.0, 33.5, 0.6), (85.0, 33.5, 0.6), (5.0, 53.5, 0.6), (85.0, 53.5, 0.6), (65.0, 33.5, 0.6), (75.0, 33.5, 0.6), (65.0, 53.5, 0.6), (15.0, 43.5, 0.6), (25.0, 43.5, 0.6), (45.0, 43.5, 0.6), (55.0, 43.5, 0.6), (75.0, 43.5, 0.6), (11.0, 33.5, 0.6), (33.0, 33.5, 0.6), (39.0, 33.5, 0.6), (73.0, 33.5, 0.6), (53.0, 53.5, 0.6), (15.0, 45.5, 0.6), (15.0, 47.5, 0.6), (15.0, 49.5, 0.6), (15.0, 51.5, 0.6), (25.0, 45.5, 0.6), (25.0, 47.5, 0.6), (25.0, 49.5, 0.6), (25.0, 51.5, 0.6), (45.0, 45.5, 0.6), (45.0, 47.5, 0.6), (45.0, 51.5, 0.6), (55.0, 45.5, 0.6), (55.0, 47.5, 0.6), (55.0, 49.5, 0.6), (55.0, 51.5, 0.6), (75.0, 45.5, 0.6), (75.0, 47.5, 0.6), (75.0, 49.5, 0.6), (75.0, 51.5, 0.6), (75.0, 35.5, 0.6), (75.0, 39.5, 0.6), (75.0, 41.5, 0.6), (55.0, 35.5, 0.6), (55.0, 37.5, 0.6), (55.0, 39.5, 0.6), (55.0, 41.5, 0.6), (45.0, 35.5, 0.6), (45.0, 37.5, 0.6), (45.0, 39.5, 0.6), (45.0, 41.5, 0.6), (25.0, 35.5, 0.6), (25.0, 39.5, 0.6), (25.0, 41.5, 0.6), (15.0, 35.5, 0.6), (15.0, 39.5, 0.6), (15.0, 41.5, 0.6), (85.0, 47.5, 0.6), (79.0, 43.5, 0.6), (81.0, 43.5, 0.6), (7.0, 43.5, 0.6), (9.0, 43.5, 0.6), (13.0, 43.5, 0.6), (19.0, 43.5, 0.6), (21.0, 43.5, 0.6), (27.0, 43.5, 0.6), (31.0, 43.5, 0.6), (33.0, 43.5, 0.6), (37.0, 43.5, 0.6), (39.0, 43.5, 0.6), (43.0, 43.5, 0.6), (49.0, 43.5, 0.6), (51.0, 43.5, 0.6), (57.0, 43.5, 0.6), (61.0, 43.5, 0.6), (63.0, 43.5, 0.6), (67.0, 43.5, 0.6), (69.0, 43.5, 0.6), (71.0, 43.5, 0.6), (73.0, 43.5, 0.6), (79.0, 41.5, 0.6), (81.0, 41.5, 0.6), (79.0, 39.5, 0.6), (81.0, 39.5, 0.6), (79.0, 37.5, 0.6), (81.0, 37.5, 0.6), (79.0, 35.5, 0.6), (81.0, 35.5, 0.6), (49.0, 51.5, 0.6), (51.0, 51.5, 0.6), (49.0, 49.5, 0.6), (51.0, 49.5, 0.6), (49.0, 47.5, 0.6), (51.0, 47.5, 0.6), (49.0, 45.5, 0.6), (51.0, 45.5, 0.6), (79.0, 51.5, 0.6), (81.0, 51.5, 0.6), (81.0, 49.5, 0.6), (79.0, 47.5, 0.6), (81.0, 47.5, 0.6), (79.0, 45.5, 0.6), (81.0, 45.5, 0.6), (7.0, 41.5, 0.6), (9.0, 41.5, 0.6), (13.0, 41.5, 0.6), (7.0, 39.5, 0.6), (9.0, 39.5, 0.6), (13.0, 39.5, 0.6), (7.0, 37.5, 0.6), (9.0, 37.5, 0.6), (7.0, 35.5, 0.6), (9.0, 35.5, 0.6), (13.0, 35.5, 0.6), (19.0, 41.5, 0.6), (21.0, 41.5, 0.6), (19.0, 39.5, 0.6), (21.0, 39.5, 0.6), (19.0, 37.5, 0.6), (21.0, 37.5, 0.6), (19.0, 35.5, 0.6), (21.0, 35.5, 0.6), (27.0, 41.5, 0.6), (31.0, 41.5, 0.6), (33.0, 41.5, 0.6), (27.0, 39.5, 0.6), (31.0, 39.5, 0.6), (33.0, 39.5, 0.6), (27.0, 37.5, 0.6), (31.0, 37.5, 0.6), (33.0, 37.5, 0.6), (27.0, 35.5, 0.6), (31.0, 35.5, 0.6), (33.0, 35.5, 0.6), (37.0, 41.5, 0.6), (39.0, 41.5, 0.6), (43.0, 41.5, 0.6), (37.0, 39.5, 0.6), (39.0, 39.5, 0.6), (43.0, 39.5, 0.6), (43.0, 37.5, 0.6), (37.0, 35.5, 0.6), (39.0, 35.5, 0.6), (43.0, 35.5, 0.6), (49.0, 41.5, 0.6), (51.0, 41.5, 0.6), (49.0, 39.5, 0.6), (51.0, 39.5, 0.6), (49.0, 37.5, 0.6), (49.0, 35.5, 0.6), (51.0, 35.5, 0.6), (57.0, 41.5, 0.6), (61.0, 41.5, 0.6), (63.0, 41.5, 0.6), (57.0, 39.5, 0.6), (61.0, 39.5, 0.6), (63.0, 39.5, 0.6), (57.0, 37.5, 0.6), (57.0, 35.5, 0.6), (61.0, 35.5, 0.6), (63.0, 35.5, 0.6), (67.0, 41.5, 0.6), (69.0, 41.5, 0.6), (73.0, 41.5, 0.6), (67.0, 39.5, 0.6), (69.0, 39.5, 0.6), (73.0, 39.5, 0.6), (67.0, 37.5, 0.6), (69.0, 37.5, 0.6), (67.0, 35.5, 0.6), (69.0, 35.5, 0.6), (73.0, 35.5, 0.6), (67.0, 51.5, 0.6), (69.0, 51.5, 0.6), (73.0, 51.5, 0.6), (67.0, 49.5, 0.6), (73.0, 49.5, 0.6), (67.0, 47.5, 0.6), (69.0, 47.5, 0.6), (73.0, 47.5, 0.6), (67.0, 45.5, 0.6), (69.0, 45.5, 0.6), (73.0, 45.5, 0.6), (57.0, 51.5, 0.6), (61.0, 51.5, 0.6), (63.0, 51.5, 0.6), (61.0, 49.5, 0.6), (63.0, 49.5, 0.6), (57.0, 47.5, 0.6), (61.0, 47.5, 0.6), (63.0, 47.5, 0.6), (57.0, 45.5, 0.6), (61.0, 45.5, 0.6), (63.0, 45.5, 0.6), (37.0, 51.5, 0.6), (39.0, 51.5, 0.6), (43.0, 51.5, 0.6), (37.0, 49.5, 0.6), (39.0, 49.5, 0.6), (37.0, 47.5, 0.6), (39.0, 47.5, 0.6), (43.0, 47.5, 0.6), (37.0, 45.5, 0.6), (39.0, 45.5, 0.6), (43.0, 45.5, 0.6), (27.0, 51.5, 0.6), (31.0, 51.5, 0.6), (33.0, 51.5, 0.6), (27.0, 49.5, 0.6), (33.0, 49.5, 0.6), (27.0, 47.5, 0.6), (31.0, 47.5, 0.6), (33.0, 47.5, 0.6), (27.0, 45.5, 0.6), (31.0, 45.5, 0.6), (33.0, 45.5, 0.6), (19.0, 51.5, 0.6), (21.0, 51.5, 0.6), (19.0, 47.5, 0.6), (21.0, 47.5, 0.6), (19.0, 45.5, 0.6), (21.0, 45.5, 0.6), (7.0, 51.5, 0.6), (9.0, 51.5, 0.6), (13.0, 51.5, 0.6), (9.0, 49.5, 0.6), (13.0, 49.5, 0.6), (7.0, 47.5, 0.6), (9.0, 47.5, 0.6), (13.0, 47.5, 0.6), (7.0, 45.5, 0.6), (9.0, 45.5, 0.6), (13.0, 45.5, 0.6), (65.0, 33.5, 0.0), (75.0, 33.5, 0.0), (65.0, 53.5, 0.0), (11.0, 33.5, 0.0), (33.0, 33.5, 0.0), (39.0, 33.5, 0.0), (73.0, 33.5, 0.0), (53.0, 53.5, 0.0), (71.0, 43.5, 0.0), (5.0, 61.0, 1.8), (85.0, 61.0, 1.8), (5.0, 101.0, 1.8), (85.0, 101.0, 1.8), (5.0, 66.0, 1.8), (85.0, 66.0, 1.8), (5.0, 96.0, 1.8), (85.0, 96.0, 1.8), (8.0, 66.0, 1.8), (82.0, 66.0, 1.8), (74.0, 66.0, 1.8), (71.0, 66.0, 1.8), (63.0, 66.0, 1.8), (60.0, 66.0, 1.8), (52.0, 66.0, 1.8), (49.0, 66.0, 1.8), (41.0, 66.0, 1.8), (38.0, 66.0, 1.8), (30.0, 66.0, 1.8), (27.0, 66.0, 1.8), (19.0, 66.0, 1.8), (16.0, 66.0, 1.8), (8.0, 96.0, 1.8), (82.0, 96.0, 1.8), (74.0, 96.0, 1.8), (71.0, 96.0, 1.8), (63.0, 96.0, 1.8), (60.0, 96.0, 1.8), (52.0, 96.0, 1.8), (49.0, 96.0, 1.8), (41.0, 96.0, 1.8), (38.0, 96.0, 1.8), (30.0, 96.0, 1.8), (27.0, 96.0, 1.8), (19.0, 96.0, 1.8), (16.0, 96.0, 1.8), (82.0, 75.0, 1.8), (74.0, 75.0, 1.8), (71.0, 87.0, 1.8), (60.0, 75.0, 1.8), (63.0, 87.0, 1.8), (52.0, 75.0, 1.8), (49.0, 87.0, 1.8), (38.0, 75.0, 1.8), (41.0, 87.0, 1.8), (30.0, 75.0, 1.8), (27.0, 87.0, 1.8), (16.0, 75.0, 1.8), (19.0, 87.0, 1.8), (8.0, 77.0, 1.8), (82.0, 77.0, 1.8), (74.0, 77.0, 1.8), (71.0, 85.0, 1.8), (60.0, 77.0, 1.8), (63.0, 85.0, 1.8), (52.0, 77.0, 1.8), (49.0, 85.0, 1.8), (38.0, 77.0, 1.8), (41.0, 85.0, 1.8), (30.0, 77.0, 1.8), (27.0, 85.0, 1.8), (16.0, 77.0, 1.8), (19.0, 85.0, 1.8), (8.0, 75.0, 1.8)], [], [(118, 273, 257, 255, 239, 241), (999, 995, 1232, 1236), (126, 237, 238, 18, 6, 139), (77, 76, 194, 195), (20, 23, 24, 22), (20, 22, 129, 127), (31, 33, 32, 30), (36, 56, 170, 150), (103, 83, 201, 221), (94, 95, 213, 212), (54, 34, 35, 55), (56, 36, 37, 57), (59, 58, 38, 39), (61, 60, 40, 41), (63, 62, 42, 43), (65, 64, 44, 45), (67, 66, 46, 47), (69, 68, 48, 49), (71, 70, 50, 51), (73, 72, 52, 53), (32, 33, 143, 142), (94, 74, 75, 95), (96, 76, 77, 97), (99, 98, 78, 79), (101, 100, 80, 81), (103, 102, 82, 83), (105, 104, 84, 85), (107, 106, 86, 87), (109, 108, 88, 89), (48, 68, 182, 162), (111, 110, 90, 91), (113, 112, 92, 93), (33, 31, 141, 143), (75, 74, 192, 193), (213, 193, 192, 188, 189, 211, 210, 230, 229, 209, 208, 207, 206, 226, 225, 205, 204, 203, 202, 222, 221, 201, 200, 199, 198, 218, 217, 197, 196, 195, 194, 214), (191, 231, 211, 189, 147, 187, 167, 232, 144, 145, 131, 148, 168, 146, 188, 192, 212, 190, 133, 132, 130, 127, 129, 128, 142, 143, 141, 140, 124, 125, 134, 136, 135), (137, 126, 139, 138), (187, 147, 146, 168, 169, 170, 171, 151, 152, 172, 173, 174, 175, 155, 156, 176, 177, 178, 179, 159, 160, 180, 181, 182, 183, 163, 164, 184, 185, 186), (215, 195, 196, 216, 217, 218, 219, 199, 200, 220, 221, 222, 223, 203, 204, 224, 225, 226, 227, 207, 208, 228, 229, 230, 231, 191, 190, 212, 213, 214), (60, 61, 175, 174), (1296, 189, 188, 1295, 1309, 1299), (69, 49, 163, 183), (43, 42, 156, 157), (84, 104, 222, 202), (38, 58, 172, 152), (115, 121, 276, 278, 123, 117, 272, 274, 119, 114, 1533, 1534), (238, 237, 281, 282), (62, 63, 177, 176), (50, 70, 184, 164), (96, 97, 215, 214), (45, 44, 158, 159), (105, 85, 203, 223), (57, 37, 151, 171), (24, 23, 130, 132), (79, 78, 196, 197), (112, 113, 231, 230), (71, 51, 165, 185), (98, 99, 217, 216), (86, 106, 224, 204), (81, 80, 198, 199), (74, 94, 212, 192), (64, 65, 179, 178), (52, 72, 186, 166), (47, 46, 160, 161), (59, 39, 153, 173), (107, 87, 205, 225), (95, 75, 193, 213), (66, 67, 181, 180), (100, 101, 219, 218), (49, 48, 162, 163), (88, 108, 226, 206), (40, 60, 174, 154), (23, 20, 127, 130), (83, 82, 200, 201), (76, 96, 214, 194), (73, 53, 167, 187), (102, 103, 221, 220), (109, 89, 207, 227), (61, 41, 155, 175), (85, 84, 202, 203), (78, 98, 216, 196), (68, 69, 183, 182), (51, 50, 164, 165), (90, 110, 228, 208), (42, 62, 176, 156), (29, 28, 137, 138), (97, 77, 195, 215), (70, 71, 185, 184), (104, 105, 223, 222), (53, 52, 166, 167), (111, 91, 209, 229), (63, 43, 157, 177), (87, 86, 204, 205), (35, 34, 148, 149), (131, 1051, 1062, 1063, 1055, 1064, 1056, 1065, 1054, 232), (54, 55, 169, 168), (106, 107, 225, 224), (92, 112, 230, 210), (44, 64, 178, 158), (89, 88, 206, 207), (37, 36, 150, 151), (99, 79, 197, 217), (65, 45, 159, 179), (80, 100, 218, 198), (72, 73, 187, 186), (1532, 1531, 190, 191), (108, 109, 227, 226), (56, 57, 171, 170), (113, 93, 211, 231), (46, 66, 180, 160), (91, 90, 208, 209), (39, 38, 152, 153), (101, 81, 199, 219), (34, 54, 168, 148), (110, 111, 229, 228), (58, 59, 173, 172), (31, 30, 140, 141), (67, 47, 161, 181), (93, 92, 210, 211), (41, 40, 154, 155), (82, 102, 220, 200), (55, 35, 149, 169), (233, 234, 236, 235), (1, 2, 125, 236, 234), (240, 239, 255, 256), (249, 247, 248, 250), (253, 251, 252, 254), (241, 239, 240, 242), (245, 243, 244, 246), (25, 114, 119, 118), (29, 138, 139, 6, 3, 21, 128, 129, 22, 24, 132, 133, 25, 118, 241, 257, 273, 271, 259, 243, 116, 122, 249, 265, 277, 275, 267, 251, 120, 26, 135, 136, 27), (122, 277, 265, 263, 247, 249), (121, 120, 275, 276), (250, 248, 264, 266), (246, 244, 260, 262), (252, 251, 267, 268), (245, 246, 262, 261), (248, 247, 263, 264), (241, 242, 258, 257), (254, 252, 268, 270), (253, 254, 270, 269), (242, 240, 256, 258), (249, 250, 266, 265), (244, 243, 259, 260), (271, 273, 274, 272), (275, 277, 278, 276), (120, 251, 253, 269, 267, 275), (118, 119, 274, 273), (123, 278, 277, 122), (116, 117, 123, 122), (116, 271, 272, 117), (120, 121, 115, 26), (158, 178, 177, 157, 156, 155, 154, 174, 173, 153, 152, 151, 150, 170, 169, 149, 148, 131, 232, 167, 166, 186, 185, 165, 164, 163, 162, 182, 181, 161, 160, 159), (265, 266, 264, 263), (269, 270, 268, 267), (257, 258, 256, 255), (261, 262, 260, 259), (116, 243, 245, 261, 259, 271), (1531, 1535, 1537, 1533, 114, 25, 133, 190), (30, 32, 142, 128, 21, 3, 0, 233, 235, 124, 140), (134, 279, 27, 136), (28, 29, 27, 279), (16, 15, 3, 6), (126, 137, 28, 279, 134, 280, 281, 237), (280, 125, 2, 5), (282, 281, 280, 5, 17), (1049, 1048, 967, 966, 964, 961, 1047, 840, 866, 865, 954, 953, 956, 955, 952, 948, 1036, 1034, 1030, 1031, 949, 950, 1032, 842, 841, 1043, 1044, 1045, 1041, 1042, 1046, 844, 845, 1021, 877, 878, 1022, 1023, 1025, 1026, 1024, 825, 8, 0, 3, 15, 556, 554, 13, 11, 1529, 681, 680, 682, 683, 627, 626, 687, 685, 684, 686, 664, 736, 643, 728, 663, 549, 622, 796, 793, 623, 624, 788, 787, 786, 801, 799, 798, 803, 804, 791, 794, 795, 792, 662, 661, 726, 727, 730, 729, 733, 734, 1527, 1526, 725, 722, 719, 716, 660, 807, 806, 659, 715, 718, 720, 717, 645, 644, 711, 709, 707, 646, 714, 658, 548, 618, 805, 802, 619, 620, 800, 797, 621, 809, 808, 617, 816, 815, 814, 819, 822, 653, 695, 698, 701, 703, 704, 702, 699, 696, 654, 655, 697, 1525, 9, 4, 858, 880, 1028, 1027, 879, 883, 882, 881, 885, 868, 869, 870, 843, 1050, 963, 962), (7, 18, 17, 5, 2, 1, 0, 8, 827), (235, 236, 125, 124), (17, 18, 283, 409, 407, 408, 410, 284), (238, 293, 290, 289, 285, 286, 283, 18), (291, 292, 315, 314), (347, 381, 311, 346), (353, 352, 364, 396), (385, 357, 356, 384), (396, 364, 397, 398), (378, 377, 311, 381), (286, 285, 303, 304), (383, 382, 350, 351), (288, 287, 305, 306), (298, 297, 301, 302), (296, 295, 299, 300), (306, 305, 309, 310), (304, 303, 307, 308), (313, 312, 314, 315), (319, 318, 322, 323), (317, 316, 320, 321), (356, 350, 333, 337), (324, 326, 327, 325), (331, 330, 334, 335), (336, 335, 338, 339), (333, 332, 336, 337), (329, 328, 331, 332), (285, 289, 367, 365, 397, 364, 352, 346, 311, 377, 307, 303), (345, 344, 349, 350), (343, 342, 347, 348), (351, 350, 356, 357), (347, 346, 352, 353), (356, 355, 360, 361), (354, 353, 358, 359), (360, 359, 362, 363), (341, 340, 343, 344), (344, 343, 328, 329), (350, 349, 332, 333), (329, 332, 349, 344), (332, 331, 324, 325), (335, 326, 324, 331), (328, 343, 348, 331), (331, 348, 347, 330), (353, 334, 330, 347), (336, 332, 325, 327), (336, 327, 326, 335), (366, 365, 367, 368), (355, 356, 337, 336), (360, 339, 338, 359), (360, 355, 336, 339), (359, 338, 335, 354), (335, 334, 353, 354), (372, 371, 375, 376), (370, 369, 373, 374), (380, 379, 382, 383), (385, 384, 386, 387), (391, 390, 394, 395), (389, 388, 392, 393), (345, 376, 375, 344), (361, 360, 390, 391), (343, 340, 370, 374), (343, 374, 373, 342), (359, 358, 388, 389), (375, 371, 341, 344), (363, 394, 390, 360), (362, 359, 389, 393), (403, 405, 406, 404), (340, 341, 371, 372, 284, 410, 302, 301, 402, 401, 300, 299, 409, 283, 369, 370), (310, 309, 379, 380), (399, 401, 402, 400), (385, 387, 313, 315, 292, 288, 306, 310, 380, 383, 351, 357), (322, 318, 404, 406), (321, 405, 403, 317), (313, 387, 386, 312), (353, 396, 398, 366, 368, 290, 293, 392, 388, 358), (323, 414, 412, 319), (366, 398, 397, 365), (308, 307, 377, 378), (386, 384, 356, 361, 391, 395, 294, 291, 314, 312), (290, 368, 367, 289), (347, 342, 373, 369, 283, 286, 304, 308, 378, 381), (362, 393, 392, 293, 411, 316, 317, 403, 404, 318, 319, 412, 294, 395, 394, 363), (299, 295, 407, 409), (300, 401, 399, 296), (301, 297, 400, 402), (302, 410, 408, 298), (382, 379, 309, 305, 287, 284, 372, 376, 345, 350), (323, 322, 406, 405, 321, 320, 413, 414), (407, 295, 296, 399, 400, 297, 298, 408), (320, 316, 411, 413), (238, 282, 294, 412, 414, 413, 411, 293), (294, 282, 17, 284, 287, 288, 292, 291), (423, 424, 447, 446), (479, 513, 443, 478), (485, 484, 496, 528), (517, 489, 488, 516), (528, 496, 529, 530), (510, 509, 443, 513), (418, 417, 435, 436), (515, 514, 482, 483), (420, 419, 437, 438), (430, 429, 433, 434), (428, 427, 431, 432), (438, 437, 441, 442), (436, 435, 439, 440), (445, 444, 446, 447), (451, 450, 454, 455), (449, 448, 452, 453), (488, 482, 465, 469), (456, 458, 459, 457), (463, 462, 466, 467), (468, 467, 470, 471), (465, 464, 468, 469), (461, 460, 463, 464), (417, 421, 499, 497, 529, 496, 484, 478, 443, 509, 439, 435), (477, 476, 481, 482), (475, 474, 479, 480), (483, 482, 488, 489), (479, 478, 484, 485), (488, 487, 492, 493), (486, 485, 490, 491), (492, 491, 494, 495), (473, 472, 475, 476), (476, 475, 460, 461), (482, 481, 464, 465), (461, 464, 481, 476), (464, 463, 456, 457), (467, 458, 456, 463), (460, 475, 480, 463), (463, 480, 479, 462), (485, 466, 462, 479), (468, 464, 457, 459), (468, 459, 458, 467), (498, 497, 499, 500), (487, 488, 469, 468), (492, 471, 470, 491), (492, 487, 468, 471), (491, 470, 467, 486), (467, 466, 485, 486), (504, 503, 507, 508), (502, 501, 505, 506), (512, 511, 514, 515), (517, 516, 518, 519), (523, 522, 526, 527), (521, 520, 524, 525), (477, 508, 507, 476), (493, 492, 522, 523), (475, 472, 502, 506), (475, 506, 505, 474), (491, 490, 520, 521), (507, 503, 473, 476), (495, 526, 522, 492), (494, 491, 521, 525), (535, 537, 538, 536), (472, 473, 503, 504, 416, 542, 434, 433, 534, 533, 432, 431, 541, 415, 501, 502), (442, 441, 511, 512), (531, 533, 534, 532), (517, 519, 445, 447, 424, 420, 438, 442, 512, 515, 483, 489), (454, 450, 536, 538), (453, 537, 535, 449), (445, 519, 518, 444), (485, 528, 530, 498, 500, 422, 425, 524, 520, 490), (455, 546, 544, 451), (498, 530, 529, 497), (440, 439, 509, 510), (518, 516, 488, 493, 523, 527, 426, 423, 446, 444), (422, 500, 499, 421), (479, 474, 505, 501, 415, 418, 436, 440, 510, 513), (494, 525, 524, 425, 543, 448, 449, 535, 536, 450, 451, 544, 426, 527, 526, 495), (431, 427, 539, 541), (432, 533, 531, 428), (433, 429, 532, 534), (434, 542, 540, 430), (514, 511, 441, 437, 419, 416, 504, 508, 477, 482), (455, 454, 538, 537, 453, 452, 545, 546), (539, 427, 428, 531, 532, 429, 430, 540), (452, 448, 543, 545), (0, 1, 415, 541, 539, 540, 542, 416), (234, 425, 422, 421, 417, 418, 415, 1), (234, 233, 426, 544, 546, 545, 543, 425), (426, 233, 0, 416, 419, 420, 424, 423), (607, 609, 1590, 1588), (911, 910, 1147, 1148), (588, 590, 1571, 1569), (799, 801, 1498, 1496), (638, 639, 1335, 1334), (819, 814, 1511, 1516), (748, 752, 1449, 1445), (768, 766, 1463, 1465), (688, 689, 1386, 1385), (646, 548, 1301, 1342), (783, 666, 1362, 1480), (702, 704, 1401, 1399), (797, 800, 1497, 1494), (636, 637, 1333, 1332), (818, 816, 1513, 1515), (751, 747, 1444, 1448), (670, 669, 1365, 1366), (1019, 1020, 1257, 1256), (923, 917, 1154, 1160), (1034, 1033, 1270, 1271), (943, 859, 1096, 1180), (1047, 961, 1198, 1284), (980, 981, 1218, 1217), (886, 885, 1122, 1123), (996, 998, 1235, 1233), (1018, 1017, 1254, 1255), (916, 922, 1159, 1153), (1031, 1032, 1269, 1268), (1121, 1126, 1062, 1051, 1095, 1117, 1116, 1120), (1250, 1112, 1057, 1067), (1144, 1148, 1087, 1088), (1110, 1137, 1138, 1111), (1056, 1064, 1170, 1169, 1167, 1084, 1083), (1142, 1146, 1147, 1143), (1133, 1130, 1060, 1054, 1065, 1145, 1141, 1092, 1091, 1135, 1132, 1131, 1134), (1155, 1157, 1158, 1156), (1166, 1168, 1097, 1098), (1163, 1165, 1166, 1164), (1252, 1255, 1254, 1256, 1257, 1108, 1109, 1253, 1066, 1239, 1240, 1241, 1242, 1069, 1229, 1233, 1234, 1230, 1231, 1232, 1072, 1217, 1218, 1219, 1220, 1073, 1207, 1208, 1209, 1210, 1076, 1266, 1267, 1268, 1269, 1079, 1274, 1280, 1281, 1275, 1276, 1278, 1279, 1277, 1082, 1258, 1259, 1260, 1261, 1059, 1053, 1061), (1074, 1100, 1183, 1063, 1062, 1126, 1125, 1120, 1119, 1124, 1123, 1122, 1105, 1104, 1206, 1202, 1106, 1107, 1200, 1199, 1205, 1204, 1203, 1101, 1102, 1191, 1197, 1196, 1193, 1192, 1195, 1194, 1188, 1189, 1185, 1184, 1272, 1273, 1271, 1270, 1266, 1076, 1075, 1213, 1210, 1209, 1212, 1211, 1214, 1215, 1175, 1174, 1177, 1178, 1179, 1216), (1103, 1102, 1201, 1198), (1286, 1199, 1200, 1287, 1080, 1107, 1106, 1105, 1122, 1118, 1119, 1120, 1116, 1264, 1265, 1117, 1095, 1059, 1261, 1263, 1262, 1260, 1259, 1115, 1114, 1258, 1082, 1081, 1283, 1279, 1278, 1282, 1281, 1280, 1078, 1079, 1269, 1187, 1186, 1268, 1267, 1271, 1273, 1185, 1189, 1192, 1193, 1190, 1191, 1102, 1103, 1077, 1284, 1198, 1201, 1203, 1204, 1285), (1164, 1166, 1098, 1176, 1177, 1174, 1214, 1211, 1208, 1207, 1173, 1099, 1073, 1220, 1224, 1223, 1219, 1218, 1222, 1221, 1217, 1072, 1071, 1236, 1232, 1231, 1151, 1150, 1234, 1233, 1235, 1068, 1069, 1242, 1246, 1245, 1241, 1240, 1244, 1243, 1239, 1066, 1094, 1129, 1109, 1108, 1128, 1127, 1256, 1254, 1251, 1252, 1061, 1052, 1060, 1130, 1131, 1132, 1093, 1092, 1141, 1139, 1140, 1142, 1143, 1138, 1137, 1136, 1247, 1248, 1110, 1111, 1249, 1250, 1067, 1237, 1149, 1090, 1057, 1112, 1144, 1088, 1089, 1153, 1159, 1087, 1148, 1147, 1146, 1145, 1065, 1056, 1083, 1162, 1158, 1157, 1161, 1160, 1154, 1155, 1156, 1085, 1084, 1167, 1113, 1058, 1086, 1152, 1238, 1070, 1225, 1226, 1170, 1064, 1055, 1096, 1097, 1168, 1172, 1171, 1165, 1163, 1227, 1228), (1070, 1058, 1113, 1225), (1063, 1183, 1179, 1178, 1182, 1181, 1177, 1176, 1180, 1096, 1055), (882, 887, 1124, 1119), (965, 869, 1106, 1202), (967, 1048, 1285, 1204), (945, 944, 1181, 1182), (1035, 1036, 1273, 1272), (920, 924, 1161, 1157), (873, 900, 1137, 1110), (1000, 912, 1149, 1237), (888, 883, 1120, 1125), (865, 964, 1201, 1102), (982, 983, 1220, 1219), (1049, 962, 1199, 1286), (1033, 1029, 1266, 1270), (925, 921, 1158, 1162), (1017, 1014, 1251, 1254), (901, 874, 1111, 1138), (913, 997, 1234, 1150), (884, 889, 1126, 1121), (985, 984, 1221, 1222), (867, 969, 1206, 1104), (963, 1050, 1287, 1200), (942, 979, 1216, 1179), (829, 857, 1094, 1066), (1030, 1034, 1271, 1267), (927, 926, 1163, 1164), (1015, 1018, 1255, 1252), (904, 902, 1139, 1141), (994, 914, 1151, 1231), (987, 986, 1223, 1224), (966, 864, 1101, 1203), (859, 860, 1097, 1096), (552, 830, 1067, 1057), (939, 943, 1180, 1176), (903, 905, 1142, 1140), (915, 1001, 1238, 1152), (857, 892, 1129, 1094), (860, 861, 1098, 1097), (831, 832, 1069, 1068), (944, 940, 1177, 1181), (947, 1035, 1272, 1184), (928, 929, 1166, 1165), (890, 1019, 1256, 1127), (906, 901, 1138, 1143), (891, 890, 1127, 1128), (988, 989, 1226, 1225), (837, 863, 1100, 1074), (968, 967, 1204, 1205), (833, 553, 1058, 1070), (941, 945, 1182, 1178), (1036, 948, 1185, 1273), (1020, 871, 1108, 1257), (875, 907, 1144, 1112), (895, 856, 1093, 1132), (990, 991, 1228, 1227), (864, 865, 1102, 1101), (835, 834, 1071, 1072), (946, 942, 1179, 1183), (949, 1031, 1268, 1186), (872, 1016, 1253, 1109), (908, 904, 1141, 1145), (1002, 1003, 1240, 1239), (984, 980, 1217, 1221), (964, 966, 1203, 1201), (862, 836, 1073, 1099), (1032, 950, 1187, 1269), (933, 932, 1169, 1170), (905, 909, 1146, 1142), (893, 894, 1131, 1130), (981, 985, 1222, 1218), (868, 867, 1104, 1105), (962, 968, 1205, 1199), (839, 838, 1075, 1076), (948, 947, 1184, 1185), (1040, 845, 1082, 1277), (935, 934, 1171, 1172), (910, 906, 1143, 1147), (1004, 1005, 1242, 1241), (986, 982, 1219, 1223), (869, 868, 1105, 1106), (969, 965, 1202, 1206), (866, 840, 1077, 1103), (950, 949, 1186, 1187), (842, 1037, 1274, 1079), (1021, 1022, 1259, 1258), (907, 911, 1148, 1144), (1007, 1006, 1243, 1244), (854, 898, 1135, 1091), (983, 987, 1224, 1220), (973, 839, 1076, 1210), (841, 842, 1079, 1078), (1038, 1039, 1276, 1275), (1009, 1008, 1245, 1246), (897, 896, 1133, 1134), (876, 988, 1225, 1113), (836, 970, 1207, 1073), (843, 870, 1107, 1080), (951, 952, 1189, 1188), (930, 876, 1113, 1167), (1023, 1024, 1261, 1260), (849, 915, 1152, 1086), (871, 891, 1128, 1108), (926, 990, 1227, 1163), (845, 844, 1081, 1082), (953, 954, 1191, 1190), (844, 1046, 1283, 1081), (929, 931, 1168, 1166), (1026, 1025, 1262, 1263), (912, 853, 1090, 1149), (1010, 1011, 1248, 1247), (892, 872, 1109, 1129), (991, 927, 1164, 1228), (971, 972, 1209, 1208), (1043, 841, 1078, 1280), (932, 930, 1167, 1169), (1027, 1028, 1265, 1264), (914, 913, 1150, 1151), (1012, 1013, 1250, 1249), (896, 893, 1130, 1133), (995, 835, 1072, 1232), (958, 957, 1194, 1195), (847, 846, 1083, 1084), (989, 933, 1170, 1226), (1025, 1023, 1260, 1262), (919, 848, 1085, 1156), (1006, 1002, 1239, 1243), (894, 897, 1134, 1131), (832, 992, 1229, 1069), (838, 976, 1213, 1075), (878, 877, 1114, 1115), (960, 959, 1196, 1197), (977, 978, 1215, 1214), (848, 847, 1084, 1085), (1045, 1044, 1281, 1282), (934, 928, 1165, 1171), (1024, 1026, 1263, 1261), (852, 916, 1153, 1089), (1003, 1007, 1244, 1240), (898, 895, 1132, 1135), (993, 994, 1231, 1230), (975, 974, 1211, 1212), (880, 879, 1116, 1117), (974, 971, 1208, 1211), (850, 851, 1088, 1087), (1050, 843, 1080, 1287), (931, 935, 1172, 1168), (877, 1021, 1258, 1114), (917, 918, 1155, 1154), (1008, 1004, 1241, 1245), (900, 899, 1136, 1137), (979, 837, 1074, 1216), (881, 882, 1119, 1118), (972, 975, 1212, 1209), (851, 852, 1089, 1088), (952, 955, 1192, 1189), (840, 1047, 1284, 1077), (1022, 878, 1115, 1259), (1005, 1009, 1246, 1242), (976, 973, 1210, 1213), (855, 854, 1091, 1092), (956, 953, 1190, 1193), (1048, 1049, 1286, 1285), (936, 862, 1099, 1173), (879, 1027, 1264, 1116), (899, 1010, 1247, 1136), (902, 903, 1140, 1139), (834, 999, 1236, 1071), (883, 884, 1121, 1120), (856, 855, 1092, 1093), (957, 951, 1188, 1194), (1039, 1041, 1278, 1276), (938, 937, 1174, 1175), (1028, 880, 1117, 1265), (846, 925, 1162, 1083), (1011, 873, 1110, 1248), (998, 831, 1068, 1235), (955, 958, 1195, 1192), (970, 936, 1173, 1207), (1042, 1040, 1277, 1279), (861, 939, 1176, 1098), (922, 850, 1087, 1159), (874, 1012, 1249, 1111), (1001, 833, 1070, 1238), (887, 886, 1123, 1124), (959, 956, 1193, 1196), (937, 977, 1214, 1174), (1037, 1043, 1280, 1274), (924, 923, 1160, 1161), (1013, 875, 1112, 1250), (830, 1000, 1237, 1067), (889, 888, 1125, 1126), (954, 960, 1197, 1191), (978, 938, 1175, 1215), (1044, 1038, 1275, 1281), (828, 4, 1051, 1062), (553, 849, 1086, 1058), (940, 941, 1178, 1177), (1029, 1030, 1267, 1266), (918, 920, 1157, 1155), (1016, 829, 1066, 1253), (992, 996, 1233, 1229), (870, 963, 1200, 1107), (1041, 1045, 1282, 1278), (853, 552, 1057, 1090), (921, 919, 1156, 1158), (1014, 1015, 1252, 1251), (909, 908, 1145, 1146), (997, 993, 1230, 1234), (885, 881, 1118, 1122), (961, 866, 1103, 1198), (1046, 1042, 1279, 1283), (863, 946, 1183, 1100), (1460, 1308, 1298, 1329), (1371, 1373, 1374, 1372), (1329, 1375, 1373, 1330), (1346, 1387, 1389, 1391, 1348, 1347, 1390, 1327, 1465, 1468, 1326, 1325, 1471, 1367, 1368, 1304, 1331, 1452, 1451, 1454, 1453, 1456, 1457, 1459, 1458, 1297, 1308, 1460, 1455, 1330, 1373, 1371, 1369, 1370, 1372, 1374, 1376, 1375, 1329, 1298, 1294), (1349, 1392, 1393, 1350), (1386, 1387, 1346, 1296, 1299, 1474, 1476, 1464, 1461, 1462, 1467, 1470, 1366, 1367, 1471, 1468, 1465, 1463, 1328, 1327, 1390, 1391, 1389, 1388, 1385), (1395, 1398, 1399, 1396), (1352, 1403, 1404, 1353), (1311, 1344, 1343, 1409, 1407, 1408, 1406, 1405, 1403, 1352, 1509, 1510, 1353, 1404, 1342, 1301, 1314, 1315, 1316, 1317, 1506, 1508, 1507, 1505, 1313, 1312, 1515, 1513, 1512, 1514, 1518), (1355, 1412, 1413, 1356), (1351, 1300, 1310, 1521, 1518, 1514, 1350), (1421, 1418, 1419, 1416, 1415, 1417, 1420, 1340, 1408, 1410, 1409, 1343, 1402, 1397, 1344, 1345, 1394, 1305, 1306, 1422), (1473, 1474, 1299, 1309, 1378, 1380, 1323, 1324, 1472, 1477, 1480, 1362, 1363, 1364, 1442, 1445, 1449, 1448, 1447, 1332, 1333, 1446, 1443, 1334, 1439, 1438, 1437, 1336, 1432, 1429, 1337, 1338, 1428, 1425, 1359, 1493, 1490, 1485, 1484, 1487, 1486, 1483, 1498, 1501, 1488, 1489, 1358, 1424, 1427, 1431, 1307, 1297, 1458, 1456, 1453, 1450, 1451, 1452, 1368, 1367, 1366, 1365, 1469, 1470, 1467, 1466, 1464, 1476, 1479, 1482, 1481, 1478, 1475), (1475, 1478, 1479, 1476), (1444, 1445, 1442, 1441, 1363, 1362, 1303, 1321, 1480, 1477, 1322, 1384, 1383, 1360, 1361, 1434, 1433, 1339, 1338, 1337, 1336, 1437, 1435, 1436, 1439, 1334, 1335, 1440, 1443, 1446, 1447, 1448), (1516, 1519, 1520, 1517), (705, 700, 1397, 1402), (788, 624, 1320, 1485), (547, 649, 1345, 1300), (692, 691, 1388, 1389), (769, 767, 1464, 1466), (635, 755, 1452, 1331), (817, 820, 1517, 1514), (641, 640, 1336, 1337), (737, 736, 1433, 1434), (803, 798, 1495, 1500), (718, 715, 1412, 1415), (786, 787, 1484, 1483), (693, 694, 1391, 1390), (765, 770, 1467, 1462), (672, 673, 1370, 1369), (753, 754, 1451, 1450), (738, 739, 1436, 1435), (801, 804, 1501, 1498), (716, 719, 1416, 1413), (706, 707, 1404, 1403), (689, 690, 1387, 1386), (675, 674, 1371, 1372), (643, 642, 1338, 1339), (742, 741, 1438, 1439), (802, 805, 1502, 1499), (717, 720, 1417, 1414), (790, 789, 1486, 1487), (691, 688, 1385, 1388), (676, 677, 1374, 1373), (758, 634, 1330, 1455), (644, 645, 1341, 1340), (736, 664, 1360, 1433), (659, 806, 1503, 1355), (709, 708, 1405, 1406), (623, 793, 1490, 1319), (690, 692, 1389, 1387), (774, 771, 1468, 1471), (757, 756, 1453, 1454), (824, 821, 1518, 1521), (648, 647, 1343, 1344), (665, 737, 1434, 1361), (807, 660, 1356, 1504), (710, 711, 1408, 1407), (791, 792, 1489, 1488), (669, 772, 1469, 1365), (679, 678, 1375, 1376), (759, 760, 1457, 1456), (653, 822, 1519, 1349), (740, 738, 1435, 1437), (720, 723, 1420, 1417), (796, 622, 1318, 1493), (773, 670, 1366, 1470), (674, 672, 1369, 1371), (633, 763, 1460, 1329), (823, 654, 1350, 1520), (808, 809, 1506, 1505), (724, 721, 1418, 1421), (795, 794, 1491, 1492), (713, 712, 1409, 1410), (655, 547, 1300, 1351), (673, 675, 1372, 1370), (741, 740, 1437, 1438), (722, 725, 1422, 1419), (789, 786, 1483, 1486), (549, 663, 1359, 1302), (651, 693, 1390, 1347), (762, 761, 1458, 1459), (739, 742, 1439, 1436), (811, 810, 1507, 1508), (787, 790, 1487, 1484), (628, 775, 1472, 1324), (671, 551, 1304, 1368), (694, 652, 1348, 1391), (755, 671, 1368, 1452), (812, 813, 1510, 1509), (728, 643, 1339, 1425), (793, 788, 1485, 1490), (776, 777, 1474, 1473), (649, 697, 1394, 1345), (756, 753, 1450, 1453), (639, 743, 1440, 1335), (810, 808, 1505, 1507), (615, 614, 1310, 1311), (727, 726, 1423, 1424), (794, 791, 1488, 1491), (708, 706, 1403, 1405), (695, 696, 1393, 1392), (678, 676, 1373, 1375), (754, 757, 1454, 1451), (745, 744, 1441, 1442), (809, 811, 1508, 1506), (617, 616, 1312, 1313), (642, 731, 1428, 1338), (792, 795, 1492, 1489), (707, 709, 1406, 1404), (700, 648, 1344, 1397), (779, 778, 1475, 1476), (677, 679, 1376, 1374), (746, 638, 1334, 1443), (729, 730, 1427, 1426), (699, 698, 1395, 1396), (780, 626, 1322, 1477), (680, 681, 1378, 1377), (761, 759, 1456, 1458), (747, 748, 1445, 1444), (656, 812, 1509, 1352), (618, 619, 1315, 1314), (732, 641, 1337, 1429), (712, 710, 1407, 1409), (701, 702, 1399, 1398), (781, 782, 1479, 1478), (683, 682, 1379, 1380), (760, 762, 1459, 1457), (652, 651, 1347, 1348), (637, 749, 1446, 1333), (813, 657, 1353, 1510), (620, 621, 1317, 1316), (640, 735, 1432, 1336), (663, 796, 1493, 1359), (711, 713, 1410, 1408), (647, 705, 1402, 1343), (625, 783, 1480, 1321), (763, 758, 1455, 1460), (654, 653, 1349, 1350), (750, 636, 1332, 1447), (816, 617, 1313, 1513), (622, 549, 1302, 1318), (734, 733, 1430, 1431), (621, 797, 1494, 1317), (704, 703, 1400, 1401), (785, 784, 1481, 1482), (684, 685, 1382, 1381), (657, 656, 1352, 1353), (814, 815, 1512, 1511), (624, 623, 1319, 1320), (726, 661, 1357, 1423), (798, 799, 1496, 1495), (714, 646, 1342, 1411), (778, 776, 1473, 1475), (687, 686, 1383, 1384), (766, 632, 1328, 1463), (548, 658, 1354, 1301), (752, 751, 1448, 1449), (550, 625, 1321, 1303), (662, 727, 1424, 1358), (715, 716, 1413, 1412), (777, 779, 1476, 1474), (764, 765, 1462, 1461), (660, 659, 1355, 1356), (744, 667, 1363, 1441), (616, 818, 1515, 1312), (626, 627, 1323, 1322), (800, 620, 1316, 1497), (645, 717, 1414, 1341), (697, 655, 1351, 1394), (775, 780, 1477, 1472), (682, 680, 1377, 1379), (631, 768, 1465, 1327), (661, 662, 1358, 1357), (668, 745, 1442, 1364), (821, 615, 1311, 1518), (627, 628, 1324, 1323), (719, 718, 1415, 1416), (698, 695, 1392, 1395), (771, 630, 1326, 1468), (681, 683, 1380, 1378), (743, 746, 1443, 1440), (664, 665, 1361, 1360), (820, 819, 1516, 1517), (731, 728, 1425, 1428), (630, 629, 1325, 1326), (619, 802, 1499, 1315), (721, 722, 1419, 1418), (696, 699, 1396, 1393), (770, 769, 1466, 1467), (686, 684, 1381, 1383), (666, 550, 1303, 1362), (614, 824, 1521, 1310), (733, 729, 1426, 1430), (632, 631, 1327, 1328), (804, 803, 1500, 1501), (723, 644, 1340, 1420), (629, 774, 1471, 1325), (685, 687, 1384, 1382), (822, 823, 1520, 1519), (730, 734, 1431, 1427), (805, 618, 1314, 1502), (725, 724, 1421, 1422), (784, 781, 1478, 1481), (772, 773, 1470, 1469), (667, 668, 1364, 1363), (749, 750, 1447, 1446), (815, 817, 1514, 1512), (634, 633, 1329, 1330), (735, 732, 1429, 1432), (806, 807, 1504, 1503), (658, 714, 1411, 1354), (703, 701, 1398, 1400), (782, 785, 1482, 1479), (551, 635, 1331, 1304), (767, 764, 1461, 1464), (1552, 1539, 1535, 1531, 1532, 1536, 1540, 1541, 1542, 1543, 1544, 1545, 1546, 1547, 1548, 1549, 1550, 1551), (1568, 1567, 1540, 1536, 1538, 1554, 1581, 1582, 1555, 1556, 1569, 1571, 1557, 1558, 1584, 1586, 1559, 1560, 1573, 1575, 1561, 1562, 1588, 1590, 1563, 1564, 1577, 1579, 1565, 1566, 1592, 1580, 1553, 1537, 1535, 1539, 1594, 1578, 1552, 1551, 1593, 1591, 1550, 1549, 1576, 1574, 1548, 1547, 1589, 1587, 1546, 1545, 1572, 1570, 1544, 1543, 1585, 1583, 1542, 1541), (1533, 1537, 1553, 1566, 1565, 1564, 1563, 1562, 1561, 1560, 1559, 1558, 1557, 1556, 1555, 1554, 1538, 1534), (584, 583, 1564, 1565), (583, 596, 1577, 1564), (590, 576, 1557, 1571), (610, 569, 1550, 1591), (572, 585, 1566, 1553), (569, 570, 1551, 1550), (597, 571, 1552, 1578), (578, 577, 1558, 1559), (577, 603, 1584, 1558), (612, 610, 1591, 1593), (571, 558, 1539, 1552), (598, 584, 1565, 1579), (563, 564, 1545, 1544), (564, 591, 1572, 1545), (570, 612, 1593, 1551), (585, 611, 1592, 1566), (592, 594, 1575, 1573), (613, 597, 1578, 1594), (599, 572, 1553, 1580), (611, 599, 1580, 1592), (605, 578, 1559, 1586), (558, 613, 1594, 1539), (587, 586, 1567, 1568), (600, 601, 1582, 1581), (580, 579, 1560, 1561), (579, 592, 1573, 1560), (586, 559, 1540, 1567), (602, 561, 1542, 1583), (565, 566, 1547, 1546), (593, 567, 1548, 1574), (574, 573, 1554, 1555), (573, 600, 1581, 1554), (603, 605, 1586, 1584), (594, 580, 1561, 1575), (559, 560, 1541, 1540), (560, 587, 1568, 1541), (604, 602, 1583, 1585), (581, 607, 1588, 1562), (601, 574, 1555, 1582), (562, 604, 1585, 1543), (582, 581, 1562, 1563), (595, 593, 1574, 1576), (575, 588, 1569, 1556), (608, 606, 1587, 1589), (567, 568, 1549, 1548), (568, 595, 1576, 1549), (576, 575, 1556, 1557), (591, 589, 1570, 1572), (606, 565, 1546, 1587), (596, 598, 1579, 1577), (561, 562, 1543, 1542), (589, 563, 1544, 1570), (566, 608, 1589, 1547), (609, 582, 1563, 1590), (1534, 1538, 1536, 1532, 191, 135, 26, 115), (1052, 1061, 1053, 145, 144), (145, 1053, 1095, 1051, 131), (232, 1054, 1060, 1052, 144), (147, 1294, 1298, 1308, 1297, 1307, 1306, 1305, 1293, 146), (1295, 188, 146, 1293), (189, 1296, 1346, 1294, 147), (884, 883, 879, 880, 858, 4, 828, 889), (1013, 830, 552, 875), (907, 851, 850, 911), (873, 874, 901, 900), (1289, 846, 847, 930, 932, 933, 1291), (905, 906, 910, 909), (896, 897, 894, 895, 898, 854, 855, 904, 908, 1292, 19, 826, 893), (918, 919, 921, 920), (929, 861, 860, 931), (926, 927, 929, 928), (1015, 827, 8, 825, 1024, 1023, 1022, 1021, 845, 1040, 1042, 1041, 1039, 1038, 1044, 1043, 1037, 842, 1032, 1031, 1030, 1029, 839, 973, 972, 971, 970, 836, 983, 982, 981, 980, 835, 995, 994, 993, 997, 996, 992, 832, 1005, 1004, 1003, 1002, 829, 1016, 872, 871, 1020, 1019, 1017, 1018), (837, 979, 942, 941, 940, 937, 938, 978, 977, 974, 975, 972, 973, 976, 838, 839, 1029, 1033, 1034, 1036, 1035, 947, 948, 952, 951, 957, 958, 955, 956, 959, 960, 954, 865, 864, 966, 967, 968, 962, 963, 870, 869, 965, 969, 867, 868, 885, 886, 887, 882, 883, 888, 889, 828, 1290, 946, 863), (866, 961, 964, 865), (833, 988, 876, 553), (1290, 1288, 859, 943, 939, 940, 944, 945, 941, 942, 946), (763, 633, 1523, 1528), (674, 675, 677, 676), (633, 634, 676, 678), (1295, 1293, 1305, 1394, 1351, 1350, 1393, 1396, 1399, 1401, 1400, 1398, 1395, 1392, 1349, 1519, 1516, 1511, 1512, 1513, 1313, 1505, 1506, 1317, 1494, 1497, 1316, 1315, 1499, 1502, 1314, 1301, 1354, 1411, 1342, 1404, 1406, 1408, 1340, 1341, 1414, 1417, 1415, 1412, 1355, 1503, 1504, 1356, 1413, 1416, 1419, 1422, 1306, 1307, 1431, 1430, 1426, 1427, 1424, 1423, 1357, 1358, 1489, 1492, 1491, 1488, 1501, 1500, 1495, 1496, 1498, 1483, 1484, 1485, 1320, 1319, 1490, 1493, 1318, 1302, 1359, 1425, 1339, 1433, 1360, 1383, 1381, 1382, 1384, 1322, 1323, 1380, 1379, 1377, 1378, 1309), (653, 654, 696, 695), (689, 688, 691, 692, 694, 693, 631, 632, 766, 768, 771, 774, 1530, 670, 773, 770, 765, 764, 767, 779, 777, 1524, 12, 650, 690), (698, 699, 702, 701), (656, 657, 707, 706), (615, 821, 817, 815, 816, 818, 616, 617, 808, 810, 811, 809, 621, 620, 619, 618, 548, 646, 707, 657, 813, 812, 656, 706, 708, 709, 711, 710, 712, 647, 648), (659, 660, 716, 715), (655, 654, 823, 820, 817, 821, 824, 614, 615, 648, 649, 547), (724, 725, 1526, 1525, 697, 649, 648, 700, 705, 647, 712, 713, 711, 644, 723, 720, 718, 719, 722, 721), (776, 778, 781, 784, 785, 782, 779, 767, 769, 770, 773, 772, 669, 670, 1530, 671, 755, 754, 753, 756, 759, 761, 1522, 1527, 734, 730, 727, 662, 792, 791, 804, 801, 786, 789, 790, 787, 788, 793, 796, 663, 728, 731, 642, 641, 732, 735, 640, 740, 741, 742, 638, 746, 749, 637, 636, 750, 751, 752, 748, 745, 668, 667, 666, 783, 780, 775, 628, 627, 683, 681, 1529, 1524, 777), (778, 779, 782, 781), (747, 751, 750, 749, 746, 743, 639, 638, 742, 739, 738, 740, 640, 641, 642, 643, 736, 737, 665, 664, 686, 687, 626, 780, 783, 625, 550, 666, 667, 744, 745, 748), (819, 820, 823, 822), (571, 570, 569, 568, 567, 566, 565, 564, 563, 562, 561, 560, 559, 555, 14, 13, 554, 558), (587, 560, 561, 602, 604, 562, 563, 589, 591, 564, 565, 606, 608, 566, 567, 593, 595, 568, 569, 610, 612, 570, 571, 597, 613, 558, 554, 556, 572, 599, 611, 585, 584, 598, 596, 583, 582, 609, 607, 581, 580, 594, 592, 579, 578, 605, 603, 577, 576, 590, 588, 575, 574, 601, 600, 573, 557, 555, 559, 586), (15, 16, 557, 573, 574, 575, 576, 577, 578, 579, 580, 581, 582, 583, 584, 585, 572, 556), (927, 991, 990, 926, 928, 934, 935, 931, 860, 859, 1288, 1291, 933, 989, 988, 833, 1001, 915, 849, 553, 876, 930, 847, 848, 919, 918, 917, 923, 924, 920, 921, 925, 846, 1289, 1292, 908, 909, 910, 911, 850, 922, 916, 852, 851, 907, 875, 552, 853, 912, 1000, 830, 1013, 1012, 874, 873, 1011, 1010, 899, 900, 901, 906, 905, 903, 902, 904, 855, 856, 895, 894, 893, 826, 19, 10, 1523, 633, 678, 679, 677, 675, 673, 672, 674, 676, 634, 758, 763, 1528, 1522, 761, 762, 760, 759, 756, 757, 754, 755, 635, 551, 671, 1530, 774, 629, 630, 771, 768, 631, 693, 651, 652, 694, 692, 690, 650, 12, 14, 555, 557, 16, 6, 18, 7, 827, 1015, 1014, 1017, 1019, 890, 891, 871, 872, 892, 857, 829, 1002, 1006, 1007, 1003, 1004, 1008, 1009, 1005, 832, 831, 998, 996, 997, 913, 914, 994, 995, 999, 834, 835, 980, 984, 985, 981, 982, 986, 987, 983, 836, 862, 936, 970, 971, 974, 977, 937, 940, 939, 861, 929), (10, 19, 4, 9), (14, 12, 11, 13)])
me_plane.use_remesh_preserve_volume = False
me_plane.use_remesh_preserve_attributes = False
me_plane.use_mirror_vertex_groups = False
me_plane.update()

# ---- objects
ob_plane = bpy.data.objects.new('Plane', me_plane)

# ---- transforms, parenting, visibility, modifiers, constraints
ob_plane.location = (0.0, 0.0, 0.0)
ob_plane.rotation_euler = (-0.0, -3.142, -0.0)
ob_plane.scale = (1.0, 1.0, -1.0)
ob_plane.lineart.crease_threshold = 0.0

# ---- collection membership
col_collection_1.objects.link(ob_plane)

# ---- scene / render settings (as saved in the file)
scene.frame_start = 1; scene.frame_end = 250; scene.frame_set(13)
scene.render.engine = 'BLENDER_EEVEE_NEXT'
scene.render.resolution_percentage = 50
scene.render.dither_intensity = 0.0
scene.cycles.use_denoising = False
scene.cycles.samples = 10
scene.cycles.sampling_pattern = 'TABULATED_SOBOL'
scene.cycles.light_sampling_threshold = 0.0
scene.cycles.use_adaptive_sampling = False
scene.cycles.use_light_tree = False
scene.cycles.blur_glossy = 0.0
scene.cycles.pixel_filter_type = 'GAUSSIAN'
scene.cycles.sample_clamp_indirect = 0.0
scene.view_settings.view_transform = 'Standard'
bpy.context.view_layer.update()

# ---- added for rendering (the .blend has no active camera and no usable light): camera, sun
cam_auto = bpy.data.cameras.new('AutoCamera')
cam_auto.lens = 50.0
cam_auto.sensor_width = 36.0
cam_auto.clip_end = 2390.07
ob_auto_camera = bpy.data.objects.new('AutoCamera', cam_auto)
scene.collection.objects.link(ob_auto_camera)
ob_auto_camera.location = (91.1868, -112.924, 112.849)
ob_auto_camera.rotation_euler = (1.09748, -7.21219e-08, 0.694738)
scene.camera = ob_auto_camera
light_auto_sun = bpy.data.lights.new('AutoSun', 'SUN')
light_auto_sun.energy = 3.0
light_auto_sun.angle = 0.0523599
ob_auto_sun = bpy.data.objects.new('AutoSun', light_auto_sun)
scene.collection.objects.link(ob_auto_sun)
ob_auto_sun.rotation_euler = (0.872665, 0.174533, 0.523599)
bpy.context.view_layer.update()
